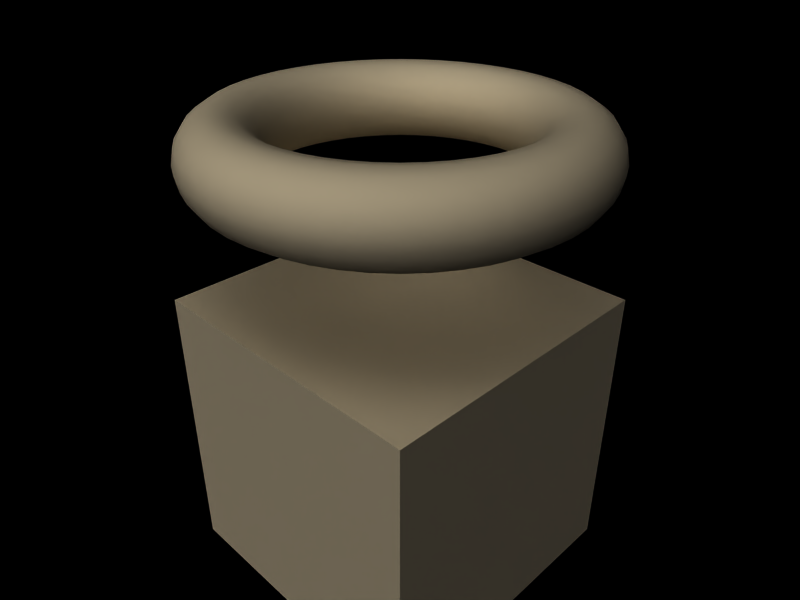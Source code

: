 # Source: matlib.blend  (saved by Blender 2.49.0; exported with 4.5.12 LTS)
import bpy
from mathutils import Matrix  # noqa: F401  (used for matrix-valued properties, if any)

bpy.ops.wm.read_factory_settings(use_empty=True)
scene = bpy.context.scene
scene.name = 'Default'

# ---- collections
col_collection_1 = bpy.data.collections.new('Collection 1'); scene.collection.children.link(col_collection_1)

# ---- materials (node trees are filled in below, after node groups)
mat_128 = bpy.data.materials.new('128')
mat_128.alpha_threshold = 0.0
mat_128.diffuse_color = (1.0, 0.9182, 0.7555, 1.0)
mat_128.roughness = 0.5
mat_128.specular_intensity = 0.2
mat_128.line_color = (0.0, 0.0, 0.0, 1.0)

# ---- material node trees

# ---- world
world_world = bpy.data.worlds.new('World'); scene.world = world_world
world_world.color = (0.0, 0.0, 0.0)
world_world.use_sun_shadow = False
world_world.sun_shadow_jitter_overblur = 0.0
world_world.cycles.sampling_method = 'MANUAL'
world_world.cycles.sample_map_resolution = 256

# ---- cameras
cam_camera = bpy.data.cameras.new('Camera')
cam_camera.passepartout_alpha = 0.2
cam_camera.clip_end = 100.0
cam_camera.lens = 35.0
cam_camera.show_safe_areas = True
cam_camera.dof.focus_distance = 0.0
cam_camera.dof.aperture_fstop = 128.0

# ---- lights
light_lamp_003 = bpy.data.lights.new('Lamp.003', 'SUN')
light_lamp_003.transmission_factor = 0.0
light_lamp_003.angle = 1.571
light_lamp_003.energy = 1.5
light_lamp_003.shadow_buffer_clip_start = 0.5
light_lamp_003.shadow_soft_size = 1.0
light_lamp_003.shadow_cascade_max_distance = 1000.0
light_lamp_003.cycles.use_multiple_importance_sampling = False
light_lamp_001 = bpy.data.lights.new('Lamp.001', 'SUN')
light_lamp_001.transmission_factor = 0.0
light_lamp_001.angle = 1.571
light_lamp_001.energy = 0.1
light_lamp_001.shadow_buffer_clip_start = 0.5
light_lamp_001.shadow_soft_size = 1.0
light_lamp_001.shadow_cascade_max_distance = 1000.0
light_lamp_001.cycles.use_multiple_importance_sampling = False
light_lamp = bpy.data.lights.new('Lamp', 'SUN')
light_lamp.transmission_factor = 0.0
light_lamp.angle = 1.571
light_lamp.energy = 0.5
light_lamp.shadow_buffer_clip_start = 0.5
light_lamp.shadow_soft_size = 1.0
light_lamp.shadow_cascade_max_distance = 1000.0
light_lamp.cycles.use_multiple_importance_sampling = False

# ---- meshes
me_cube = bpy.data.meshes.new('Cube')
me_cube.from_pydata([(1.0, 1.0, -1.0), (1.0, -1.0, -1.0), (-1.0, -1.0, -1.0), (-1.0, 1.0, -1.0), (1.0, 1.0, 1.0), (1.0, -1.0, 1.0), (-1.0, -1.0, 1.0), (-1.0, 1.0, 1.0), (1.25, 0.0, 2.0), (1.231, 0.0, 2.096), (1.177, 0.0, 2.177), (1.096, 0.0, 2.231), (1.0, 0.0, 2.25), (0.9043, 0.0, 2.231), (0.8232, 0.0, 2.177), (0.769, 0.0, 2.096), (0.75, 0.0, 2.0), (0.769, 0.0, 1.904), (0.8232, 0.0, 1.823), (0.9043, 0.0, 1.769), (1.0, 0.0, 1.75), (1.096, 0.0, 1.769), (1.177, 0.0, 1.823), (1.231, 0.0, 1.904), (1.239, 0.1632, 2.0), (1.22, 0.1607, 2.096), (1.167, 0.1536, 2.177), (1.086, 0.143, 2.231), (0.9914, 0.1305, 2.25), (0.8966, 0.118, 2.231), (0.8162, 0.1075, 2.177), (0.7625, 0.1004, 2.096), (0.7436, 0.09789, 2.0), (0.7625, 0.1004, 1.904), (0.8162, 0.1075, 1.823), (0.8966, 0.118, 1.769), (0.9914, 0.1305, 1.75), (1.086, 0.143, 1.769), (1.167, 0.1536, 1.823), (1.22, 0.1607, 1.904), (1.207, 0.3235, 2.0), (1.189, 0.3186, 2.096), (1.137, 0.3046, 2.177), (1.058, 0.2836, 2.231), (0.9659, 0.2588, 2.25), (0.8735, 0.2341, 2.231), (0.7952, 0.2131, 2.177), (0.7428, 0.199, 2.096), (0.7244, 0.1941, 2.0), (0.7428, 0.199, 1.904), (0.7952, 0.2131, 1.823), (0.8735, 0.2341, 1.769), (0.9659, 0.2588, 1.75), (1.058, 0.2836, 1.769), (1.137, 0.3046, 1.823), (1.189, 0.3186, 1.904), (1.155, 0.4784, 2.0), (1.137, 0.4711, 2.096), (1.087, 0.4503, 2.177), (1.012, 0.4193, 2.231), (0.9239, 0.3827, 2.25), (0.8355, 0.3461, 2.231), (0.7606, 0.315, 2.177), (0.7105, 0.2943, 2.096), (0.6929, 0.287, 2.0), (0.7105, 0.2943, 1.904), (0.7606, 0.315, 1.823), (0.8355, 0.3461, 1.769), (0.9239, 0.3827, 1.75), (1.012, 0.4193, 1.769), (1.087, 0.4503, 1.823), (1.137, 0.4711, 1.904), (1.083, 0.625, 2.0), (1.066, 0.6155, 2.096), (1.019, 0.5884, 2.177), (0.9489, 0.5478, 2.231), (0.866, 0.5, 2.25), (0.7832, 0.4522, 2.231), (0.7129, 0.4116, 2.177), (0.666, 0.3845, 2.096), (0.6495, 0.375, 2.0), (0.666, 0.3845, 1.904), (0.7129, 0.4116, 1.823), (0.7832, 0.4522, 1.769), (0.866, 0.5, 1.75), (0.9489, 0.5478, 1.769), (1.019, 0.5884, 1.823), (1.066, 0.6155, 1.904), (0.9917, 0.761, 2.0), (0.9766, 0.7494, 2.096), (0.9336, 0.7164, 2.177), (0.8693, 0.667, 2.231), (0.7934, 0.6088, 2.25), (0.7175, 0.5505, 2.231), (0.6531, 0.5011, 2.177), (0.6101, 0.4682, 2.096), (0.595, 0.4566, 2.0), (0.6101, 0.4682, 1.904), (0.6531, 0.5011, 1.823), (0.7175, 0.5505, 1.769), (0.7934, 0.6088, 1.75), (0.8693, 0.667, 1.769), (0.9336, 0.7164, 1.823), (0.9766, 0.7494, 1.904), (0.8839, 0.8839, 2.0), (0.8704, 0.8704, 2.096), (0.8321, 0.8321, 2.177), (0.7748, 0.7748, 2.231), (0.7071, 0.7071, 2.25), (0.6395, 0.6395, 2.231), (0.5821, 0.5821, 2.177), (0.5438, 0.5438, 2.096), (0.5303, 0.5303, 2.0), (0.5438, 0.5438, 1.904), (0.5821, 0.5821, 1.823), (0.6395, 0.6395, 1.769), (0.7071, 0.7071, 1.75), (0.7748, 0.7748, 1.769), (0.8321, 0.8321, 1.823), (0.8704, 0.8704, 1.904), (0.761, 0.9917, 2.0), (0.7494, 0.9766, 2.096), (0.7164, 0.9336, 2.177), (0.667, 0.8693, 2.231), (0.6088, 0.7934, 2.25), (0.5505, 0.7175, 2.231), (0.5011, 0.6531, 2.177), (0.4682, 0.6101, 2.096), (0.4566, 0.595, 2.0), (0.4682, 0.6101, 1.904), (0.5011, 0.6531, 1.823), (0.5505, 0.7175, 1.769), (0.6088, 0.7934, 1.75), (0.667, 0.8693, 1.769), (0.7164, 0.9336, 1.823), (0.7494, 0.9766, 1.904), (0.625, 1.083, 2.0), (0.6155, 1.066, 2.096), (0.5884, 1.019, 2.177), (0.5478, 0.9489, 2.231), (0.5, 0.866, 2.25), (0.4522, 0.7832, 2.231), (0.4116, 0.7129, 2.177), (0.3845, 0.666, 2.096), (0.375, 0.6495, 2.0), (0.3845, 0.666, 1.904), (0.4116, 0.7129, 1.823), (0.4522, 0.7832, 1.769), (0.5, 0.866, 1.75), (0.5478, 0.9489, 1.769), (0.5884, 1.019, 1.823), (0.6155, 1.066, 1.904), (0.4784, 1.155, 2.0), (0.4711, 1.137, 2.096), (0.4503, 1.087, 2.177), (0.4193, 1.012, 2.231), (0.3827, 0.9239, 2.25), (0.3461, 0.8355, 2.231), (0.315, 0.7606, 2.177), (0.2943, 0.7105, 2.096), (0.287, 0.6929, 2.0), (0.2943, 0.7105, 1.904), (0.315, 0.7606, 1.823), (0.3461, 0.8355, 1.769), (0.3827, 0.9239, 1.75), (0.4193, 1.012, 1.769), (0.4503, 1.087, 1.823), (0.4711, 1.137, 1.904), (0.3235, 1.207, 2.0), (0.3186, 1.189, 2.096), (0.3046, 1.137, 2.177), (0.2836, 1.058, 2.231), (0.2588, 0.9659, 2.25), (0.2341, 0.8735, 2.231), (0.2131, 0.7952, 2.177), (0.199, 0.7428, 2.096), (0.1941, 0.7244, 2.0), (0.199, 0.7428, 1.904), (0.2131, 0.7952, 1.823), (0.2341, 0.8735, 1.769), (0.2588, 0.9659, 1.75), (0.2836, 1.058, 1.769), (0.3046, 1.137, 1.823), (0.3186, 1.189, 1.904), (0.1632, 1.239, 2.0), (0.1607, 1.22, 2.096), (0.1536, 1.167, 2.177), (0.143, 1.086, 2.231), (0.1305, 0.9914, 2.25), (0.118, 0.8966, 2.231), (0.1075, 0.8162, 2.177), (0.1004, 0.7625, 2.096), (0.09789, 0.7436, 2.0), (0.1004, 0.7625, 1.904), (0.1075, 0.8162, 1.823), (0.118, 0.8966, 1.769), (0.1305, 0.9914, 1.75), (0.143, 1.086, 1.769), (0.1536, 1.167, 1.823), (0.1607, 1.22, 1.904), (-5.464e-08, 1.25, 2.0), (-5.381e-08, 1.231, 2.096), (-5.144e-08, 1.177, 2.177), (-4.789e-08, 1.096, 2.231), (-4.371e-08, 1.0, 2.25), (-3.953e-08, 0.9043, 2.231), (-3.598e-08, 0.8232, 2.177), (-3.362e-08, 0.769, 2.096), (-3.278e-08, 0.75, 2.0), (-3.362e-08, 0.769, 1.904), (-3.598e-08, 0.8232, 1.823), (-3.953e-08, 0.9043, 1.769), (-4.371e-08, 1.0, 1.75), (-4.789e-08, 1.096, 1.769), (-5.144e-08, 1.177, 1.823), (-5.381e-08, 1.231, 1.904), (-0.1632, 1.239, 2.0), (-0.1607, 1.22, 2.096), (-0.1536, 1.167, 2.177), (-0.143, 1.086, 2.231), (-0.1305, 0.9914, 2.25), (-0.118, 0.8966, 2.231), (-0.1075, 0.8162, 2.177), (-0.1004, 0.7625, 2.096), (-0.09789, 0.7436, 2.0), (-0.1004, 0.7625, 1.904), (-0.1075, 0.8162, 1.823), (-0.118, 0.8966, 1.769), (-0.1305, 0.9914, 1.75), (-0.143, 1.086, 1.769), (-0.1536, 1.167, 1.823), (-0.1607, 1.22, 1.904), (-0.3235, 1.207, 2.0), (-0.3186, 1.189, 2.096), (-0.3046, 1.137, 2.177), (-0.2836, 1.058, 2.231), (-0.2588, 0.9659, 2.25), (-0.2341, 0.8735, 2.231), (-0.2131, 0.7952, 2.177), (-0.199, 0.7428, 2.096), (-0.1941, 0.7244, 2.0), (-0.199, 0.7428, 1.904), (-0.2131, 0.7952, 1.823), (-0.2341, 0.8735, 1.769), (-0.2588, 0.9659, 1.75), (-0.2836, 1.058, 1.769), (-0.3046, 1.137, 1.823), (-0.3186, 1.189, 1.904), (-0.4784, 1.155, 2.0), (-0.4711, 1.137, 2.096), (-0.4503, 1.087, 2.177), (-0.4193, 1.012, 2.231), (-0.3827, 0.9239, 2.25), (-0.3461, 0.8355, 2.231), (-0.315, 0.7606, 2.177), (-0.2943, 0.7105, 2.096), (-0.287, 0.6929, 2.0), (-0.2943, 0.7105, 1.904), (-0.315, 0.7606, 1.823), (-0.3461, 0.8355, 1.769), (-0.3827, 0.9239, 1.75), (-0.4193, 1.012, 1.769), (-0.4503, 1.087, 1.823), (-0.4711, 1.137, 1.904), (-0.625, 1.083, 2.0), (-0.6155, 1.066, 2.096), (-0.5884, 1.019, 2.177), (-0.5478, 0.9489, 2.231), (-0.5, 0.866, 2.25), (-0.4522, 0.7832, 2.231), (-0.4116, 0.7129, 2.177), (-0.3845, 0.666, 2.096), (-0.375, 0.6495, 2.0), (-0.3845, 0.666, 1.904), (-0.4116, 0.7129, 1.823), (-0.4522, 0.7832, 1.769), (-0.5, 0.866, 1.75), (-0.5478, 0.9489, 1.769), (-0.5884, 1.019, 1.823), (-0.6155, 1.066, 1.904), (-0.761, 0.9917, 2.0), (-0.7494, 0.9766, 2.096), (-0.7164, 0.9336, 2.177), (-0.667, 0.8693, 2.231), (-0.6088, 0.7934, 2.25), (-0.5505, 0.7175, 2.231), (-0.5011, 0.6531, 2.177), (-0.4682, 0.6101, 2.096), (-0.4566, 0.595, 2.0), (-0.4682, 0.6101, 1.904), (-0.5011, 0.6531, 1.823), (-0.5505, 0.7175, 1.769), (-0.6088, 0.7934, 1.75), (-0.667, 0.8693, 1.769), (-0.7164, 0.9336, 1.823), (-0.7494, 0.9766, 1.904), (-0.8839, 0.8839, 2.0), (-0.8704, 0.8704, 2.096), (-0.8321, 0.8321, 2.177), (-0.7748, 0.7748, 2.231), (-0.7071, 0.7071, 2.25), (-0.6395, 0.6395, 2.231), (-0.5821, 0.5821, 2.177), (-0.5438, 0.5438, 2.096), (-0.5303, 0.5303, 2.0), (-0.5438, 0.5438, 1.904), (-0.5821, 0.5821, 1.823), (-0.6395, 0.6395, 1.769), (-0.7071, 0.7071, 1.75), (-0.7748, 0.7748, 1.769), (-0.8321, 0.8321, 1.823), (-0.8704, 0.8704, 1.904), (-0.9917, 0.761, 2.0), (-0.9766, 0.7494, 2.096), (-0.9336, 0.7164, 2.177), (-0.8693, 0.667, 2.231), (-0.7934, 0.6088, 2.25), (-0.7175, 0.5505, 2.231), (-0.6531, 0.5011, 2.177), (-0.6101, 0.4682, 2.096), (-0.595, 0.4566, 2.0), (-0.6101, 0.4682, 1.904), (-0.6531, 0.5011, 1.823), (-0.7175, 0.5505, 1.769), (-0.7934, 0.6088, 1.75), (-0.8693, 0.667, 1.769), (-0.9336, 0.7164, 1.823), (-0.9766, 0.7494, 1.904), (-1.083, 0.625, 2.0), (-1.066, 0.6155, 2.096), (-1.019, 0.5884, 2.177), (-0.9489, 0.5478, 2.231), (-0.866, 0.5, 2.25), (-0.7832, 0.4522, 2.231), (-0.7129, 0.4116, 2.177), (-0.666, 0.3845, 2.096), (-0.6495, 0.375, 2.0), (-0.666, 0.3845, 1.904), (-0.7129, 0.4116, 1.823), (-0.7832, 0.4522, 1.769), (-0.866, 0.5, 1.75), (-0.9489, 0.5478, 1.769), (-1.019, 0.5884, 1.823), (-1.066, 0.6155, 1.904), (-1.155, 0.4784, 2.0), (-1.137, 0.4711, 2.096), (-1.087, 0.4503, 2.177), (-1.012, 0.4193, 2.231), (-0.9239, 0.3827, 2.25), (-0.8355, 0.3461, 2.231), (-0.7606, 0.315, 2.177), (-0.7105, 0.2943, 2.096), (-0.6929, 0.287, 2.0), (-0.7105, 0.2943, 1.904), (-0.7606, 0.315, 1.823), (-0.8355, 0.3461, 1.769), (-0.9239, 0.3827, 1.75), (-1.012, 0.4193, 1.769), (-1.087, 0.4503, 1.823), (-1.137, 0.4711, 1.904), (-1.207, 0.3235, 2.0), (-1.189, 0.3186, 2.096), (-1.137, 0.3046, 2.177), (-1.058, 0.2836, 2.231), (-0.9659, 0.2588, 2.25), (-0.8735, 0.2341, 2.231), (-0.7952, 0.2131, 2.177), (-0.7428, 0.199, 2.096), (-0.7244, 0.1941, 2.0), (-0.7428, 0.199, 1.904), (-0.7952, 0.2131, 1.823), (-0.8735, 0.2341, 1.769), (-0.9659, 0.2588, 1.75), (-1.058, 0.2836, 1.769), (-1.137, 0.3046, 1.823), (-1.189, 0.3186, 1.904), (-1.239, 0.1632, 2.0), (-1.22, 0.1607, 2.096), (-1.167, 0.1536, 2.177), (-1.086, 0.143, 2.231), (-0.9914, 0.1305, 2.25), (-0.8966, 0.118, 2.231), (-0.8162, 0.1075, 2.177), (-0.7625, 0.1004, 2.096), (-0.7436, 0.09789, 2.0), (-0.7625, 0.1004, 1.904), (-0.8162, 0.1075, 1.823), (-0.8966, 0.118, 1.769), (-0.9914, 0.1305, 1.75), (-1.086, 0.143, 1.769), (-1.167, 0.1536, 1.823), (-1.22, 0.1607, 1.904), (-1.25, -1.093e-07, 2.0), (-1.231, -1.076e-07, 2.096), (-1.177, -1.029e-07, 2.177), (-1.096, -9.579e-08, 2.231), (-1.0, -8.742e-08, 2.25), (-0.9043, -7.906e-08, 2.231), (-0.8232, -7.197e-08, 2.177), (-0.769, -6.723e-08, 2.096), (-0.75, -6.557e-08, 2.0), (-0.769, -6.723e-08, 1.904), (-0.8232, -7.197e-08, 1.823), (-0.9043, -7.906e-08, 1.769), (-1.0, -8.742e-08, 1.75), (-1.096, -9.579e-08, 1.769), (-1.177, -1.029e-07, 1.823), (-1.231, -1.076e-07, 1.904), (-1.239, -0.1632, 2.0), (-1.22, -0.1607, 2.096), (-1.167, -0.1536, 2.177), (-1.086, -0.143, 2.231), (-0.9914, -0.1305, 2.25), (-0.8966, -0.118, 2.231), (-0.8162, -0.1075, 2.177), (-0.7625, -0.1004, 2.096), (-0.7436, -0.09789, 2.0), (-0.7625, -0.1004, 1.904), (-0.8162, -0.1075, 1.823), (-0.8966, -0.118, 1.769), (-0.9914, -0.1305, 1.75), (-1.086, -0.143, 1.769), (-1.167, -0.1536, 1.823), (-1.22, -0.1607, 1.904), (-1.207, -0.3235, 2.0), (-1.189, -0.3186, 2.096), (-1.137, -0.3046, 2.177), (-1.058, -0.2836, 2.231), (-0.9659, -0.2588, 2.25), (-0.8735, -0.2341, 2.231), (-0.7952, -0.2131, 2.177), (-0.7428, -0.199, 2.096), (-0.7244, -0.1941, 2.0), (-0.7428, -0.199, 1.904), (-0.7952, -0.2131, 1.823), (-0.8735, -0.2341, 1.769), (-0.9659, -0.2588, 1.75), (-1.058, -0.2836, 1.769), (-1.137, -0.3046, 1.823), (-1.189, -0.3186, 1.904), (-1.155, -0.4784, 2.0), (-1.137, -0.4711, 2.096), (-1.087, -0.4503, 2.177), (-1.012, -0.4193, 2.231), (-0.9239, -0.3827, 2.25), (-0.8355, -0.3461, 2.231), (-0.7606, -0.315, 2.177), (-0.7105, -0.2943, 2.096), (-0.6929, -0.287, 2.0), (-0.7105, -0.2943, 1.904), (-0.7606, -0.315, 1.823), (-0.8355, -0.3461, 1.769), (-0.9239, -0.3827, 1.75), (-1.012, -0.4193, 1.769), (-1.087, -0.4503, 1.823), (-1.137, -0.4711, 1.904), (-1.083, -0.625, 2.0), (-1.066, -0.6155, 2.096), (-1.019, -0.5884, 2.177), (-0.9489, -0.5478, 2.231), (-0.866, -0.5, 2.25), (-0.7832, -0.4522, 2.231), (-0.7129, -0.4116, 2.177), (-0.666, -0.3845, 2.096), (-0.6495, -0.375, 2.0), (-0.666, -0.3845, 1.904), (-0.7129, -0.4116, 1.823), (-0.7832, -0.4522, 1.769), (-0.866, -0.5, 1.75), (-0.9489, -0.5478, 1.769), (-1.019, -0.5884, 1.823), (-1.066, -0.6155, 1.904), (-0.9917, -0.761, 2.0), (-0.9766, -0.7494, 2.096), (-0.9336, -0.7164, 2.177), (-0.8693, -0.667, 2.231), (-0.7934, -0.6088, 2.25), (-0.7175, -0.5505, 2.231), (-0.6531, -0.5011, 2.177), (-0.6101, -0.4682, 2.096), (-0.595, -0.4566, 2.0), (-0.6101, -0.4682, 1.904), (-0.6531, -0.5011, 1.823), (-0.7175, -0.5505, 1.769), (-0.7934, -0.6088, 1.75), (-0.8693, -0.667, 1.769), (-0.9336, -0.7164, 1.823), (-0.9766, -0.7494, 1.904), (-0.8839, -0.8839, 2.0), (-0.8704, -0.8704, 2.096), (-0.8321, -0.8321, 2.177), (-0.7748, -0.7748, 2.231), (-0.7071, -0.7071, 2.25), (-0.6395, -0.6395, 2.231), (-0.5821, -0.5821, 2.177), (-0.5438, -0.5438, 2.096), (-0.5303, -0.5303, 2.0), (-0.5438, -0.5438, 1.904), (-0.5821, -0.5821, 1.823), (-0.6395, -0.6395, 1.769), (-0.7071, -0.7071, 1.75), (-0.7748, -0.7748, 1.769), (-0.8321, -0.8321, 1.823), (-0.8704, -0.8704, 1.904), (-0.761, -0.9917, 2.0), (-0.7494, -0.9766, 2.096), (-0.7164, -0.9336, 2.177), (-0.667, -0.8693, 2.231), (-0.6088, -0.7934, 2.25), (-0.5505, -0.7175, 2.231), (-0.5011, -0.6531, 2.177), (-0.4682, -0.6101, 2.096), (-0.4566, -0.595, 2.0), (-0.4682, -0.6101, 1.904), (-0.5011, -0.6531, 1.823), (-0.5505, -0.7175, 1.769), (-0.6088, -0.7934, 1.75), (-0.667, -0.8693, 1.769), (-0.7164, -0.9336, 1.823), (-0.7494, -0.9766, 1.904), (-0.625, -1.083, 2.0), (-0.6155, -1.066, 2.096), (-0.5884, -1.019, 2.177), (-0.5478, -0.9489, 2.231), (-0.5, -0.866, 2.25), (-0.4522, -0.7832, 2.231), (-0.4116, -0.7129, 2.177), (-0.3845, -0.666, 2.096), (-0.375, -0.6495, 2.0), (-0.3845, -0.666, 1.904), (-0.4116, -0.7129, 1.823), (-0.4522, -0.7832, 1.769), (-0.5, -0.866, 1.75), (-0.5478, -0.9489, 1.769), (-0.5884, -1.019, 1.823), (-0.6155, -1.066, 1.904), (-0.4784, -1.155, 2.0), (-0.4711, -1.137, 2.096), (-0.4503, -1.087, 2.177), (-0.4193, -1.012, 2.231), (-0.3827, -0.9239, 2.25), (-0.3461, -0.8355, 2.231), (-0.315, -0.7606, 2.177), (-0.2943, -0.7105, 2.096), (-0.287, -0.6929, 2.0), (-0.2943, -0.7105, 1.904), (-0.315, -0.7606, 1.823), (-0.3461, -0.8355, 1.769), (-0.3827, -0.9239, 1.75), (-0.4193, -1.012, 1.769), (-0.4503, -1.087, 1.823), (-0.4711, -1.137, 1.904), (-0.3235, -1.207, 2.0), (-0.3186, -1.189, 2.096), (-0.3046, -1.137, 2.177), (-0.2836, -1.058, 2.231), (-0.2588, -0.9659, 2.25), (-0.2341, -0.8735, 2.231), (-0.2131, -0.7952, 2.177), (-0.199, -0.7428, 2.096), (-0.1941, -0.7244, 2.0), (-0.199, -0.7428, 1.904), (-0.2131, -0.7952, 1.823), (-0.2341, -0.8735, 1.769), (-0.2588, -0.9659, 1.75), (-0.2836, -1.058, 1.769), (-0.3046, -1.137, 1.823), (-0.3186, -1.189, 1.904), (-0.1632, -1.239, 2.0), (-0.1607, -1.22, 2.096), (-0.1536, -1.167, 2.177), (-0.143, -1.086, 2.231), (-0.1305, -0.9914, 2.25), (-0.118, -0.8966, 2.231), (-0.1075, -0.8162, 2.177), (-0.1004, -0.7625, 2.096), (-0.09789, -0.7436, 2.0), (-0.1004, -0.7625, 1.904), (-0.1075, -0.8162, 1.823), (-0.118, -0.8966, 1.769), (-0.1305, -0.9914, 1.75), (-0.143, -1.086, 1.769), (-0.1536, -1.167, 1.823), (-0.1607, -1.22, 1.904), (1.491e-08, -1.25, 2.0), (1.468e-08, -1.231, 2.096), (1.403e-08, -1.177, 2.177), (1.307e-08, -1.096, 2.231), (1.192e-08, -1.0, 2.25), (1.078e-08, -0.9043, 2.231), (9.817e-09, -0.8232, 2.177), (9.171e-09, -0.769, 2.096), (8.944e-09, -0.75, 2.0), (9.171e-09, -0.769, 1.904), (9.817e-09, -0.8232, 1.823), (1.078e-08, -0.9043, 1.769), (1.192e-08, -1.0, 1.75), (1.307e-08, -1.096, 1.769), (1.403e-08, -1.177, 1.823), (1.468e-08, -1.231, 1.904), (0.1632, -1.239, 2.0), (0.1607, -1.22, 2.096), (0.1536, -1.167, 2.177), (0.143, -1.086, 2.231), (0.1305, -0.9914, 2.25), (0.118, -0.8966, 2.231), (0.1075, -0.8162, 2.177), (0.1004, -0.7625, 2.096), (0.09789, -0.7436, 2.0), (0.1004, -0.7625, 1.904), (0.1075, -0.8162, 1.823), (0.118, -0.8966, 1.769), (0.1305, -0.9914, 1.75), (0.143, -1.086, 1.769), (0.1536, -1.167, 1.823), (0.1607, -1.22, 1.904), (0.3235, -1.207, 2.0), (0.3186, -1.189, 2.096), (0.3046, -1.137, 2.177), (0.2836, -1.058, 2.231), (0.2588, -0.9659, 2.25), (0.2341, -0.8735, 2.231), (0.2131, -0.7952, 2.177), (0.199, -0.7428, 2.096), (0.1941, -0.7244, 2.0), (0.199, -0.7428, 1.904), (0.2131, -0.7952, 1.823), (0.2341, -0.8735, 1.769), (0.2588, -0.9659, 1.75), (0.2836, -1.058, 1.769), (0.3046, -1.137, 1.823), (0.3186, -1.189, 1.904), (0.4784, -1.155, 2.0), (0.4711, -1.137, 2.096), (0.4503, -1.087, 2.177), (0.4193, -1.012, 2.231), (0.3827, -0.9239, 2.25), (0.3461, -0.8355, 2.231), (0.315, -0.7606, 2.177), (0.2943, -0.7105, 2.096), (0.287, -0.6929, 2.0), (0.2943, -0.7105, 1.904), (0.315, -0.7606, 1.823), (0.3461, -0.8355, 1.769), (0.3827, -0.9239, 1.75), (0.4193, -1.012, 1.769), (0.4503, -1.087, 1.823), (0.4711, -1.137, 1.904), (0.625, -1.083, 2.0), (0.6155, -1.066, 2.096), (0.5884, -1.019, 2.177), (0.5478, -0.9489, 2.231), (0.5, -0.866, 2.25), (0.4522, -0.7832, 2.231), (0.4116, -0.7129, 2.177), (0.3845, -0.666, 2.096), (0.375, -0.6495, 2.0), (0.3845, -0.666, 1.904), (0.4116, -0.7129, 1.823), (0.4522, -0.7832, 1.769), (0.5, -0.866, 1.75), (0.5478, -0.9489, 1.769), (0.5884, -1.019, 1.823), (0.6155, -1.066, 1.904), (0.761, -0.9917, 2.0), (0.7494, -0.9766, 2.096), (0.7164, -0.9336, 2.177), (0.667, -0.8693, 2.231), (0.6088, -0.7934, 2.25), (0.5505, -0.7175, 2.231), (0.5011, -0.6531, 2.177), (0.4682, -0.6101, 2.096), (0.4566, -0.595, 2.0), (0.4682, -0.6101, 1.904), (0.5011, -0.6531, 1.823), (0.5505, -0.7175, 1.769), (0.6088, -0.7934, 1.75), (0.667, -0.8693, 1.769), (0.7164, -0.9336, 1.823), (0.7494, -0.9766, 1.904), (0.8839, -0.8839, 2.0), (0.8704, -0.8704, 2.096), (0.8321, -0.8321, 2.177), (0.7748, -0.7748, 2.231), (0.7071, -0.7071, 2.25), (0.6395, -0.6395, 2.231), (0.5821, -0.5821, 2.177), (0.5438, -0.5438, 2.096), (0.5303, -0.5303, 2.0), (0.5438, -0.5438, 1.904), (0.5821, -0.5821, 1.823), (0.6395, -0.6395, 1.769), (0.7071, -0.7071, 1.75), (0.7748, -0.7748, 1.769), (0.8321, -0.8321, 1.823), (0.8704, -0.8704, 1.904), (0.9917, -0.761, 2.0), (0.9766, -0.7494, 2.096), (0.9336, -0.7164, 2.177), (0.8693, -0.667, 2.231), (0.7934, -0.6088, 2.25), (0.7175, -0.5505, 2.231), (0.6531, -0.5011, 2.177), (0.6101, -0.4682, 2.096), (0.595, -0.4566, 2.0), (0.6101, -0.4682, 1.904), (0.6531, -0.5011, 1.823), (0.7175, -0.5505, 1.769), (0.7934, -0.6088, 1.75), (0.8693, -0.667, 1.769), (0.9336, -0.7164, 1.823), (0.9766, -0.7494, 1.904), (1.083, -0.625, 2.0), (1.066, -0.6155, 2.096), (1.019, -0.5884, 2.177), (0.9489, -0.5478, 2.231), (0.866, -0.5, 2.25), (0.7832, -0.4522, 2.231), (0.7129, -0.4116, 2.177), (0.666, -0.3845, 2.096), (0.6495, -0.375, 2.0), (0.666, -0.3845, 1.904), (0.7129, -0.4116, 1.823), (0.7832, -0.4522, 1.769), (0.866, -0.5, 1.75), (0.9489, -0.5478, 1.769), (1.019, -0.5884, 1.823), (1.066, -0.6155, 1.904), (1.155, -0.4784, 2.0), (1.137, -0.4711, 2.096), (1.087, -0.4503, 2.177), (1.012, -0.4193, 2.231), (0.9239, -0.3827, 2.25), (0.8355, -0.3461, 2.231), (0.7606, -0.315, 2.177), (0.7105, -0.2943, 2.096), (0.6929, -0.287, 2.0), (0.7105, -0.2943, 1.904), (0.7606, -0.315, 1.823), (0.8355, -0.3461, 1.769), (0.9239, -0.3827, 1.75), (1.012, -0.4193, 1.769), (1.087, -0.4503, 1.823), (1.137, -0.4711, 1.904), (1.207, -0.3235, 2.0), (1.189, -0.3186, 2.096), (1.137, -0.3046, 2.177), (1.058, -0.2836, 2.231), (0.9659, -0.2588, 2.25), (0.8735, -0.2341, 2.231), (0.7952, -0.2131, 2.177), (0.7428, -0.199, 2.096), (0.7244, -0.1941, 2.0), (0.7428, -0.199, 1.904), (0.7952, -0.2131, 1.823), (0.8735, -0.2341, 1.769), (0.9659, -0.2588, 1.75), (1.058, -0.2836, 1.769), (1.137, -0.3046, 1.823), (1.189, -0.3186, 1.904), (1.239, -0.1632, 2.0), (1.22, -0.1607, 2.096), (1.167, -0.1536, 2.177), (1.086, -0.143, 2.231), (0.9914, -0.1305, 2.25), (0.8966, -0.118, 2.231), (0.8162, -0.1075, 2.177), (0.7625, -0.1004, 2.096), (0.7436, -0.09789, 2.0), (0.7625, -0.1004, 1.904), (0.8162, -0.1075, 1.823), (0.8966, -0.118, 1.769), (0.9914, -0.1305, 1.75), (1.086, -0.143, 1.769), (1.167, -0.1536, 1.823), (1.22, -0.1607, 1.904)], [], [(0, 1, 2, 3), (4, 7, 6, 5), (0, 4, 5, 1), (1, 5, 6, 2), (2, 6, 7, 3), (4, 0, 3, 7), (24, 25, 9, 8), (25, 26, 10, 9), (26, 27, 11, 10), (27, 28, 12, 11), (28, 29, 13, 12), (29, 30, 14, 13), (30, 31, 15, 14), (31, 32, 16, 15), (32, 33, 17, 16), (33, 34, 18, 17), (34, 35, 19, 18), (35, 36, 20, 19), (36, 37, 21, 20), (37, 38, 22, 21), (38, 39, 23, 22), (39, 24, 8, 23), (40, 41, 25, 24), (41, 42, 26, 25), (42, 43, 27, 26), (43, 44, 28, 27), (44, 45, 29, 28), (45, 46, 30, 29), (46, 47, 31, 30), (47, 48, 32, 31), (48, 49, 33, 32), (49, 50, 34, 33), (50, 51, 35, 34), (51, 52, 36, 35), (52, 53, 37, 36), (53, 54, 38, 37), (54, 55, 39, 38), (55, 40, 24, 39), (56, 57, 41, 40), (57, 58, 42, 41), (58, 59, 43, 42), (59, 60, 44, 43), (60, 61, 45, 44), (61, 62, 46, 45), (62, 63, 47, 46), (63, 64, 48, 47), (64, 65, 49, 48), (65, 66, 50, 49), (66, 67, 51, 50), (67, 68, 52, 51), (68, 69, 53, 52), (69, 70, 54, 53), (70, 71, 55, 54), (71, 56, 40, 55), (72, 73, 57, 56), (73, 74, 58, 57), (74, 75, 59, 58), (75, 76, 60, 59), (76, 77, 61, 60), (77, 78, 62, 61), (78, 79, 63, 62), (79, 80, 64, 63), (80, 81, 65, 64), (81, 82, 66, 65), (82, 83, 67, 66), (83, 84, 68, 67), (84, 85, 69, 68), (85, 86, 70, 69), (86, 87, 71, 70), (87, 72, 56, 71), (88, 89, 73, 72), (89, 90, 74, 73), (90, 91, 75, 74), (91, 92, 76, 75), (92, 93, 77, 76), (93, 94, 78, 77), (94, 95, 79, 78), (95, 96, 80, 79), (96, 97, 81, 80), (97, 98, 82, 81), (98, 99, 83, 82), (99, 100, 84, 83), (100, 101, 85, 84), (101, 102, 86, 85), (102, 103, 87, 86), (103, 88, 72, 87), (104, 105, 89, 88), (105, 106, 90, 89), (106, 107, 91, 90), (107, 108, 92, 91), (108, 109, 93, 92), (109, 110, 94, 93), (110, 111, 95, 94), (111, 112, 96, 95), (112, 113, 97, 96), (113, 114, 98, 97), (114, 115, 99, 98), (115, 116, 100, 99), (116, 117, 101, 100), (117, 118, 102, 101), (118, 119, 103, 102), (119, 104, 88, 103), (120, 121, 105, 104), (121, 122, 106, 105), (122, 123, 107, 106), (123, 124, 108, 107), (124, 125, 109, 108), (125, 126, 110, 109), (126, 127, 111, 110), (127, 128, 112, 111), (128, 129, 113, 112), (129, 130, 114, 113), (130, 131, 115, 114), (131, 132, 116, 115), (132, 133, 117, 116), (133, 134, 118, 117), (134, 135, 119, 118), (135, 120, 104, 119), (136, 137, 121, 120), (137, 138, 122, 121), (138, 139, 123, 122), (139, 140, 124, 123), (140, 141, 125, 124), (141, 142, 126, 125), (142, 143, 127, 126), (143, 144, 128, 127), (144, 145, 129, 128), (145, 146, 130, 129), (146, 147, 131, 130), (147, 148, 132, 131), (148, 149, 133, 132), (149, 150, 134, 133), (150, 151, 135, 134), (151, 136, 120, 135), (152, 153, 137, 136), (153, 154, 138, 137), (154, 155, 139, 138), (155, 156, 140, 139), (156, 157, 141, 140), (157, 158, 142, 141), (158, 159, 143, 142), (159, 160, 144, 143), (160, 161, 145, 144), (161, 162, 146, 145), (162, 163, 147, 146), (163, 164, 148, 147), (164, 165, 149, 148), (165, 166, 150, 149), (166, 167, 151, 150), (167, 152, 136, 151), (168, 169, 153, 152), (169, 170, 154, 153), (170, 171, 155, 154), (171, 172, 156, 155), (172, 173, 157, 156), (173, 174, 158, 157), (174, 175, 159, 158), (175, 176, 160, 159), (176, 177, 161, 160), (177, 178, 162, 161), (178, 179, 163, 162), (179, 180, 164, 163), (180, 181, 165, 164), (181, 182, 166, 165), (182, 183, 167, 166), (183, 168, 152, 167), (184, 185, 169, 168), (185, 186, 170, 169), (186, 187, 171, 170), (187, 188, 172, 171), (188, 189, 173, 172), (189, 190, 174, 173), (190, 191, 175, 174), (191, 192, 176, 175), (192, 193, 177, 176), (193, 194, 178, 177), (194, 195, 179, 178), (195, 196, 180, 179), (196, 197, 181, 180), (197, 198, 182, 181), (198, 199, 183, 182), (199, 184, 168, 183), (200, 201, 185, 184), (201, 202, 186, 185), (202, 203, 187, 186), (203, 204, 188, 187), (204, 205, 189, 188), (205, 206, 190, 189), (206, 207, 191, 190), (207, 208, 192, 191), (208, 209, 193, 192), (209, 210, 194, 193), (210, 211, 195, 194), (211, 212, 196, 195), (212, 213, 197, 196), (213, 214, 198, 197), (214, 215, 199, 198), (215, 200, 184, 199), (216, 217, 201, 200), (217, 218, 202, 201), (218, 219, 203, 202), (219, 220, 204, 203), (220, 221, 205, 204), (221, 222, 206, 205), (222, 223, 207, 206), (223, 224, 208, 207), (224, 225, 209, 208), (225, 226, 210, 209), (226, 227, 211, 210), (227, 228, 212, 211), (228, 229, 213, 212), (229, 230, 214, 213), (230, 231, 215, 214), (231, 216, 200, 215), (232, 233, 217, 216), (233, 234, 218, 217), (234, 235, 219, 218), (235, 236, 220, 219), (236, 237, 221, 220), (237, 238, 222, 221), (238, 239, 223, 222), (239, 240, 224, 223), (240, 241, 225, 224), (241, 242, 226, 225), (242, 243, 227, 226), (243, 244, 228, 227), (244, 245, 229, 228), (245, 246, 230, 229), (246, 247, 231, 230), (247, 232, 216, 231), (248, 249, 233, 232), (249, 250, 234, 233), (250, 251, 235, 234), (251, 252, 236, 235), (252, 253, 237, 236), (253, 254, 238, 237), (254, 255, 239, 238), (255, 256, 240, 239), (256, 257, 241, 240), (257, 258, 242, 241), (258, 259, 243, 242), (259, 260, 244, 243), (260, 261, 245, 244), (261, 262, 246, 245), (262, 263, 247, 246), (263, 248, 232, 247), (264, 265, 249, 248), (265, 266, 250, 249), (266, 267, 251, 250), (267, 268, 252, 251), (268, 269, 253, 252), (269, 270, 254, 253), (270, 271, 255, 254), (271, 272, 256, 255), (272, 273, 257, 256), (273, 274, 258, 257), (274, 275, 259, 258), (275, 276, 260, 259), (276, 277, 261, 260), (277, 278, 262, 261), (278, 279, 263, 262), (279, 264, 248, 263), (280, 281, 265, 264), (281, 282, 266, 265), (282, 283, 267, 266), (283, 284, 268, 267), (284, 285, 269, 268), (285, 286, 270, 269), (286, 287, 271, 270), (287, 288, 272, 271), (288, 289, 273, 272), (289, 290, 274, 273), (290, 291, 275, 274), (291, 292, 276, 275), (292, 293, 277, 276), (293, 294, 278, 277), (294, 295, 279, 278), (295, 280, 264, 279), (296, 297, 281, 280), (297, 298, 282, 281), (298, 299, 283, 282), (299, 300, 284, 283), (300, 301, 285, 284), (301, 302, 286, 285), (302, 303, 287, 286), (303, 304, 288, 287), (304, 305, 289, 288), (305, 306, 290, 289), (306, 307, 291, 290), (307, 308, 292, 291), (308, 309, 293, 292), (309, 310, 294, 293), (310, 311, 295, 294), (311, 296, 280, 295), (312, 313, 297, 296), (313, 314, 298, 297), (314, 315, 299, 298), (315, 316, 300, 299), (316, 317, 301, 300), (317, 318, 302, 301), (318, 319, 303, 302), (319, 320, 304, 303), (320, 321, 305, 304), (321, 322, 306, 305), (322, 323, 307, 306), (323, 324, 308, 307), (324, 325, 309, 308), (325, 326, 310, 309), (326, 327, 311, 310), (327, 312, 296, 311), (328, 329, 313, 312), (329, 330, 314, 313), (330, 331, 315, 314), (331, 332, 316, 315), (332, 333, 317, 316), (333, 334, 318, 317), (334, 335, 319, 318), (335, 336, 320, 319), (336, 337, 321, 320), (337, 338, 322, 321), (338, 339, 323, 322), (339, 340, 324, 323), (340, 341, 325, 324), (341, 342, 326, 325), (342, 343, 327, 326), (343, 328, 312, 327), (344, 345, 329, 328), (345, 346, 330, 329), (346, 347, 331, 330), (347, 348, 332, 331), (348, 349, 333, 332), (349, 350, 334, 333), (350, 351, 335, 334), (351, 352, 336, 335), (352, 353, 337, 336), (353, 354, 338, 337), (354, 355, 339, 338), (355, 356, 340, 339), (356, 357, 341, 340), (357, 358, 342, 341), (358, 359, 343, 342), (359, 344, 328, 343), (360, 361, 345, 344), (361, 362, 346, 345), (362, 363, 347, 346), (363, 364, 348, 347), (364, 365, 349, 348), (365, 366, 350, 349), (366, 367, 351, 350), (367, 368, 352, 351), (368, 369, 353, 352), (369, 370, 354, 353), (370, 371, 355, 354), (371, 372, 356, 355), (372, 373, 357, 356), (373, 374, 358, 357), (374, 375, 359, 358), (375, 360, 344, 359), (376, 377, 361, 360), (377, 378, 362, 361), (378, 379, 363, 362), (379, 380, 364, 363), (380, 381, 365, 364), (381, 382, 366, 365), (382, 383, 367, 366), (383, 384, 368, 367), (384, 385, 369, 368), (385, 386, 370, 369), (386, 387, 371, 370), (387, 388, 372, 371), (388, 389, 373, 372), (389, 390, 374, 373), (390, 391, 375, 374), (391, 376, 360, 375), (392, 393, 377, 376), (393, 394, 378, 377), (394, 395, 379, 378), (395, 396, 380, 379), (396, 397, 381, 380), (397, 398, 382, 381), (398, 399, 383, 382), (399, 400, 384, 383), (400, 401, 385, 384), (401, 402, 386, 385), (402, 403, 387, 386), (403, 404, 388, 387), (404, 405, 389, 388), (405, 406, 390, 389), (406, 407, 391, 390), (407, 392, 376, 391), (408, 409, 393, 392), (409, 410, 394, 393), (410, 411, 395, 394), (411, 412, 396, 395), (412, 413, 397, 396), (413, 414, 398, 397), (414, 415, 399, 398), (415, 416, 400, 399), (416, 417, 401, 400), (417, 418, 402, 401), (418, 419, 403, 402), (419, 420, 404, 403), (420, 421, 405, 404), (421, 422, 406, 405), (422, 423, 407, 406), (423, 408, 392, 407), (424, 425, 409, 408), (425, 426, 410, 409), (426, 427, 411, 410), (427, 428, 412, 411), (428, 429, 413, 412), (429, 430, 414, 413), (430, 431, 415, 414), (431, 432, 416, 415), (432, 433, 417, 416), (433, 434, 418, 417), (434, 435, 419, 418), (435, 436, 420, 419), (436, 437, 421, 420), (437, 438, 422, 421), (438, 439, 423, 422), (439, 424, 408, 423), (440, 441, 425, 424), (441, 442, 426, 425), (442, 443, 427, 426), (443, 444, 428, 427), (444, 445, 429, 428), (445, 446, 430, 429), (446, 447, 431, 430), (447, 448, 432, 431), (448, 449, 433, 432), (449, 450, 434, 433), (450, 451, 435, 434), (451, 452, 436, 435), (452, 453, 437, 436), (453, 454, 438, 437), (454, 455, 439, 438), (455, 440, 424, 439), (456, 457, 441, 440), (457, 458, 442, 441), (458, 459, 443, 442), (459, 460, 444, 443), (460, 461, 445, 444), (461, 462, 446, 445), (462, 463, 447, 446), (463, 464, 448, 447), (464, 465, 449, 448), (465, 466, 450, 449), (466, 467, 451, 450), (467, 468, 452, 451), (468, 469, 453, 452), (469, 470, 454, 453), (470, 471, 455, 454), (471, 456, 440, 455), (472, 473, 457, 456), (473, 474, 458, 457), (474, 475, 459, 458), (475, 476, 460, 459), (476, 477, 461, 460), (477, 478, 462, 461), (478, 479, 463, 462), (479, 480, 464, 463), (480, 481, 465, 464), (481, 482, 466, 465), (482, 483, 467, 466), (483, 484, 468, 467), (484, 485, 469, 468), (485, 486, 470, 469), (486, 487, 471, 470), (487, 472, 456, 471), (488, 489, 473, 472), (489, 490, 474, 473), (490, 491, 475, 474), (491, 492, 476, 475), (492, 493, 477, 476), (493, 494, 478, 477), (494, 495, 479, 478), (495, 496, 480, 479), (496, 497, 481, 480), (497, 498, 482, 481), (498, 499, 483, 482), (499, 500, 484, 483), (500, 501, 485, 484), (501, 502, 486, 485), (502, 503, 487, 486), (503, 488, 472, 487), (504, 505, 489, 488), (505, 506, 490, 489), (506, 507, 491, 490), (507, 508, 492, 491), (508, 509, 493, 492), (509, 510, 494, 493), (510, 511, 495, 494), (511, 512, 496, 495), (512, 513, 497, 496), (513, 514, 498, 497), (514, 515, 499, 498), (515, 516, 500, 499), (516, 517, 501, 500), (517, 518, 502, 501), (518, 519, 503, 502), (519, 504, 488, 503), (520, 521, 505, 504), (521, 522, 506, 505), (522, 523, 507, 506), (523, 524, 508, 507), (524, 525, 509, 508), (525, 526, 510, 509), (526, 527, 511, 510), (527, 528, 512, 511), (528, 529, 513, 512), (529, 530, 514, 513), (530, 531, 515, 514), (531, 532, 516, 515), (532, 533, 517, 516), (533, 534, 518, 517), (534, 535, 519, 518), (535, 520, 504, 519), (536, 537, 521, 520), (537, 538, 522, 521), (538, 539, 523, 522), (539, 540, 524, 523), (540, 541, 525, 524), (541, 542, 526, 525), (542, 543, 527, 526), (543, 544, 528, 527), (544, 545, 529, 528), (545, 546, 530, 529), (546, 547, 531, 530), (547, 548, 532, 531), (548, 549, 533, 532), (549, 550, 534, 533), (550, 551, 535, 534), (551, 536, 520, 535), (552, 553, 537, 536), (553, 554, 538, 537), (554, 555, 539, 538), (555, 556, 540, 539), (556, 557, 541, 540), (557, 558, 542, 541), (558, 559, 543, 542), (559, 560, 544, 543), (560, 561, 545, 544), (561, 562, 546, 545), (562, 563, 547, 546), (563, 564, 548, 547), (564, 565, 549, 548), (565, 566, 550, 549), (566, 567, 551, 550), (567, 552, 536, 551), (568, 569, 553, 552), (569, 570, 554, 553), (570, 571, 555, 554), (571, 572, 556, 555), (572, 573, 557, 556), (573, 574, 558, 557), (574, 575, 559, 558), (575, 576, 560, 559), (576, 577, 561, 560), (577, 578, 562, 561), (578, 579, 563, 562), (579, 580, 564, 563), (580, 581, 565, 564), (581, 582, 566, 565), (582, 583, 567, 566), (583, 568, 552, 567), (584, 585, 569, 568), (585, 586, 570, 569), (586, 587, 571, 570), (587, 588, 572, 571), (588, 589, 573, 572), (589, 590, 574, 573), (590, 591, 575, 574), (591, 592, 576, 575), (592, 593, 577, 576), (593, 594, 578, 577), (594, 595, 579, 578), (595, 596, 580, 579), (596, 597, 581, 580), (597, 598, 582, 581), (598, 599, 583, 582), (599, 584, 568, 583), (600, 601, 585, 584), (601, 602, 586, 585), (602, 603, 587, 586), (603, 604, 588, 587), (604, 605, 589, 588), (605, 606, 590, 589), (606, 607, 591, 590), (607, 608, 592, 591), (608, 609, 593, 592), (609, 610, 594, 593), (610, 611, 595, 594), (611, 612, 596, 595), (612, 613, 597, 596), (613, 614, 598, 597), (614, 615, 599, 598), (615, 600, 584, 599), (616, 617, 601, 600), (617, 618, 602, 601), (618, 619, 603, 602), (619, 620, 604, 603), (620, 621, 605, 604), (621, 622, 606, 605), (622, 623, 607, 606), (623, 624, 608, 607), (624, 625, 609, 608), (625, 626, 610, 609), (626, 627, 611, 610), (627, 628, 612, 611), (628, 629, 613, 612), (629, 630, 614, 613), (630, 631, 615, 614), (631, 616, 600, 615), (632, 633, 617, 616), (633, 634, 618, 617), (634, 635, 619, 618), (635, 636, 620, 619), (636, 637, 621, 620), (637, 638, 622, 621), (638, 639, 623, 622), (639, 640, 624, 623), (640, 641, 625, 624), (641, 642, 626, 625), (642, 643, 627, 626), (643, 644, 628, 627), (644, 645, 629, 628), (645, 646, 630, 629), (646, 647, 631, 630), (647, 632, 616, 631), (648, 649, 633, 632), (649, 650, 634, 633), (650, 651, 635, 634), (651, 652, 636, 635), (652, 653, 637, 636), (653, 654, 638, 637), (654, 655, 639, 638), (655, 656, 640, 639), (656, 657, 641, 640), (657, 658, 642, 641), (658, 659, 643, 642), (659, 660, 644, 643), (660, 661, 645, 644), (661, 662, 646, 645), (662, 663, 647, 646), (663, 648, 632, 647), (664, 665, 649, 648), (665, 666, 650, 649), (666, 667, 651, 650), (667, 668, 652, 651), (668, 669, 653, 652), (669, 670, 654, 653), (670, 671, 655, 654), (671, 672, 656, 655), (672, 673, 657, 656), (673, 674, 658, 657), (674, 675, 659, 658), (675, 676, 660, 659), (676, 677, 661, 660), (677, 678, 662, 661), (678, 679, 663, 662), (679, 664, 648, 663), (680, 681, 665, 664), (681, 682, 666, 665), (682, 683, 667, 666), (683, 684, 668, 667), (684, 685, 669, 668), (685, 686, 670, 669), (686, 687, 671, 670), (687, 688, 672, 671), (688, 689, 673, 672), (689, 690, 674, 673), (690, 691, 675, 674), (691, 692, 676, 675), (692, 693, 677, 676), (693, 694, 678, 677), (694, 695, 679, 678), (695, 680, 664, 679), (696, 697, 681, 680), (697, 698, 682, 681), (698, 699, 683, 682), (699, 700, 684, 683), (700, 701, 685, 684), (701, 702, 686, 685), (702, 703, 687, 686), (703, 704, 688, 687), (704, 705, 689, 688), (705, 706, 690, 689), (706, 707, 691, 690), (707, 708, 692, 691), (708, 709, 693, 692), (709, 710, 694, 693), (710, 711, 695, 694), (711, 696, 680, 695), (712, 713, 697, 696), (713, 714, 698, 697), (714, 715, 699, 698), (715, 716, 700, 699), (716, 717, 701, 700), (717, 718, 702, 701), (718, 719, 703, 702), (719, 720, 704, 703), (720, 721, 705, 704), (721, 722, 706, 705), (722, 723, 707, 706), (723, 724, 708, 707), (724, 725, 709, 708), (725, 726, 710, 709), (726, 727, 711, 710), (727, 712, 696, 711), (728, 729, 713, 712), (729, 730, 714, 713), (730, 731, 715, 714), (731, 732, 716, 715), (732, 733, 717, 716), (733, 734, 718, 717), (734, 735, 719, 718), (735, 736, 720, 719), (736, 737, 721, 720), (737, 738, 722, 721), (738, 739, 723, 722), (739, 740, 724, 723), (740, 741, 725, 724), (741, 742, 726, 725), (742, 743, 727, 726), (743, 728, 712, 727), (744, 745, 729, 728), (745, 746, 730, 729), (746, 747, 731, 730), (747, 748, 732, 731), (748, 749, 733, 732), (749, 750, 734, 733), (750, 751, 735, 734), (751, 752, 736, 735), (752, 753, 737, 736), (753, 754, 738, 737), (754, 755, 739, 738), (755, 756, 740, 739), (756, 757, 741, 740), (757, 758, 742, 741), (758, 759, 743, 742), (759, 744, 728, 743), (760, 761, 745, 744), (761, 762, 746, 745), (762, 763, 747, 746), (763, 764, 748, 747), (764, 765, 749, 748), (765, 766, 750, 749), (766, 767, 751, 750), (767, 768, 752, 751), (768, 769, 753, 752), (769, 770, 754, 753), (770, 771, 755, 754), (771, 772, 756, 755), (772, 773, 757, 756), (773, 774, 758, 757), (774, 775, 759, 758), (775, 760, 744, 759), (8, 9, 761, 760), (9, 10, 762, 761), (10, 11, 763, 762), (11, 12, 764, 763), (12, 13, 765, 764), (13, 14, 766, 765), (14, 15, 767, 766), (15, 16, 768, 767), (16, 17, 769, 768), (17, 18, 770, 769), (18, 19, 771, 770), (19, 20, 772, 771), (20, 21, 773, 772), (21, 22, 774, 773), (22, 23, 775, 774), (23, 8, 760, 775)])
me_cube.polygons.foreach_set('use_smooth', [0, 0, 0, 0, 0, 0, 1, 1, 1, 1, 1, 1, 1, 1, 1, 1, 1, 1, 1, 1, 1, 1, 1, 1, 1, 1, 1, 1, 1, 1, 1, 1, 1, 1, 1, 1, 1, 1, 1, 1, 1, 1, 1, 1, 1, 1, 1, 1, 1, 1, 1, 1, 1, 1, 1, 1, 1, 1, 1, 1, 1, 1, 1, 1, 1, 1, 1, 1, 1, 1, 1, 1, 1, 1, 1, 1, 1, 1, 1, 1, 1, 1, 1, 1, 1, 1, 1, 1, 1, 1, 1, 1, 1, 1, 1, 1, 1, 1, 1, 1, 1, 1, 1, 1, 1, 1, 1, 1, 1, 1, 1, 1, 1, 1, 1, 1, 1, 1, 1, 1, 1, 1, 1, 1, 1, 1, 1, 1, 1, 1, 1, 1, 1, 1, 1, 1, 1, 1, 1, 1, 1, 1, 1, 1, 1, 1, 1, 1, 1, 1, 1, 1, 1, 1, 1, 1, 1, 1, 1, 1, 1, 1, 1, 1, 1, 1, 1, 1, 1, 1, 1, 1, 1, 1, 1, 1, 1, 1, 1, 1, 1, 1, 1, 1, 1, 1, 1, 1, 1, 1, 1, 1, 1, 1, 1, 1, 1, 1, 1, 1, 1, 1, 1, 1, 1, 1, 1, 1, 1, 1, 1, 1, 1, 1, 1, 1, 1, 1, 1, 1, 1, 1, 1, 1, 1, 1, 1, 1, 1, 1, 1, 1, 1, 1, 1, 1, 1, 1, 1, 1, 1, 1, 1, 1, 1, 1, 1, 1, 1, 1, 1, 1, 1, 1, 1, 1, 1, 1, 1, 1, 1, 1, 1, 1, 1, 1, 1, 1, 1, 1, 1, 1, 1, 1, 1, 1, 1, 1, 1, 1, 1, 1, 1, 1, 1, 1, 1, 1, 1, 1, 1, 1, 1, 1, 1, 1, 1, 1, 1, 1, 1, 1, 1, 1, 1, 1, 1, 1, 1, 1, 1, 1, 1, 1, 1, 1, 1, 1, 1, 1, 1, 1, 1, 1, 1, 1, 1, 1, 1, 1, 1, 1, 1, 1, 1, 1, 1, 1, 1, 1, 1, 1, 1, 1, 1, 1, 1, 1, 1, 1, 1, 1, 1, 1, 1, 1, 1, 1, 1, 1, 1, 1, 1, 1, 1, 1, 1, 1, 1, 1, 1, 1, 1, 1, 1, 1, 1, 1, 1, 1, 1, 1, 1, 1, 1, 1, 1, 1, 1, 1, 1, 1, 1, 1, 1, 1, 1, 1, 1, 1, 1, 1, 1, 1, 1, 1, 1, 1, 1, 1, 1, 1, 1, 1, 1, 1, 1, 1, 1, 1, 1, 1, 1, 1, 1, 1, 1, 1, 1, 1, 1, 1, 1, 1, 1, 1, 1, 1, 1, 1, 1, 1, 1, 1, 1, 1, 1, 1, 1, 1, 1, 1, 1, 1, 1, 1, 1, 1, 1, 1, 1, 1, 1, 1, 1, 1, 1, 1, 1, 1, 1, 1, 1, 1, 1, 1, 1, 1, 1, 1, 1, 1, 1, 1, 1, 1, 1, 1, 1, 1, 1, 1, 1, 1, 1, 1, 1, 1, 1, 1, 1, 1, 1, 1, 1, 1, 1, 1, 1, 1, 1, 1, 1, 1, 1, 1, 1, 1, 1, 1, 1, 1, 1, 1, 1, 1, 1, 1, 1, 1, 1, 1, 1, 1, 1, 1, 1, 1, 1, 1, 1, 1, 1, 1, 1, 1, 1, 1, 1, 1, 1, 1, 1, 1, 1, 1, 1, 1, 1, 1, 1, 1, 1, 1, 1, 1, 1, 1, 1, 1, 1, 1, 1, 1, 1, 1, 1, 1, 1, 1, 1, 1, 1, 1, 1, 1, 1, 1, 1, 1, 1, 1, 1, 1, 1, 1, 1, 1, 1, 1, 1, 1, 1, 1, 1, 1, 1, 1, 1, 1, 1, 1, 1, 1, 1, 1, 1, 1, 1, 1, 1, 1, 1, 1, 1, 1, 1, 1, 1, 1, 1, 1, 1, 1, 1, 1, 1, 1, 1, 1, 1, 1, 1, 1, 1, 1, 1, 1, 1, 1, 1, 1, 1, 1, 1, 1, 1, 1, 1, 1, 1, 1, 1, 1, 1, 1, 1, 1, 1, 1, 1, 1, 1, 1, 1, 1, 1, 1, 1, 1, 1, 1, 1, 1, 1, 1, 1, 1, 1, 1, 1, 1, 1, 1, 1, 1, 1, 1, 1, 1, 1, 1, 1, 1, 1, 1, 1, 1, 1, 1, 1, 1, 1, 1, 1, 1, 1, 1, 1, 1, 1, 1, 1, 1, 1, 1, 1, 1, 1, 1, 1, 1, 1, 1, 1, 1, 1, 1, 1, 1, 1, 1, 1, 1, 1, 1, 1, 1, 1, 1, 1, 1, 1, 1, 1, 1, 1, 1, 1, 1, 1, 1, 1, 1, 1, 1, 1, 1, 1, 1, 1, 1, 1, 1])
_uv = me_cube.uv_layers.new(name='UVTex')
_uv.uv.foreach_set('vector', [0.6618, 0.008936, 0.9894, 0.008936, 0.9894, 0.3366, 0.6618, 0.3366, 0.6618, 0.3366, 0.9894, 0.3366, 0.9894, 0.6642, 0.6618, 0.6642, 0.3342, 0.3366, 0.3342, 0.008936, 0.6618, 0.008935, 0.6618, 0.3366, 0.006555, 0.3366, 0.006555, 0.008936, 0.3342, 0.008936, 0.3342, 0.3366, 0.3342, 0.3366, 0.3342, 0.6642, 0.006555, 0.6642, 0.006555, 0.3366, 0.3342, 0.6642, 0.3342, 0.3366, 0.6618, 0.3366, 0.6618, 0.6642, 0.248, 0.8399, 0.2481, 0.8283, 0.2674, 0.8283, 0.2674, 0.84, 0.2481, 0.8283, 0.2482, 0.8163, 0.2675, 0.8164, 0.2674, 0.8283, 0.2482, 0.8163, 0.2484, 0.8035, 0.2676, 0.8038, 0.2675, 0.8164, 0.2484, 0.8035, 0.2486, 0.7898, 0.2678, 0.7901, 0.2676, 0.8038, 0.2486, 0.7898, 0.2489, 0.7746, 0.268, 0.7751, 0.2678, 0.7901, 0.2489, 0.7746, 0.2492, 0.7581, 0.2682, 0.7586, 0.268, 0.7751, 0.2492, 0.7581, 0.2496, 0.7403, 0.2686, 0.7408, 0.2682, 0.7586, 0.2496, 0.7403, 0.25, 0.7217, 0.2689, 0.7222, 0.2686, 0.7408, 0.2492, 0.9582, 0.2489, 0.9397, 0.2679, 0.9393, 0.2681, 0.9579, 0.2489, 0.9397, 0.2486, 0.9218, 0.2677, 0.9214, 0.2679, 0.9393, 0.2486, 0.9218, 0.2484, 0.9052, 0.2676, 0.9049, 0.2677, 0.9214, 0.2484, 0.9052, 0.2482, 0.89, 0.2675, 0.8898, 0.2676, 0.9049, 0.2482, 0.89, 0.2481, 0.8763, 0.2674, 0.8762, 0.2675, 0.8898, 0.2481, 0.8763, 0.2481, 0.8635, 0.2673, 0.8635, 0.2674, 0.8762, 0.2481, 0.8635, 0.2481, 0.8515, 0.2673, 0.8516, 0.2673, 0.8635, 0.2481, 0.8515, 0.248, 0.8399, 0.2674, 0.84, 0.2673, 0.8516, 0.2286, 0.8398, 0.2288, 0.8281, 0.2481, 0.8283, 0.248, 0.8399, 0.2288, 0.8281, 0.2289, 0.816, 0.2482, 0.8163, 0.2481, 0.8283, 0.2289, 0.816, 0.2291, 0.8032, 0.2484, 0.8035, 0.2482, 0.8163, 0.2291, 0.8032, 0.2293, 0.7895, 0.2486, 0.7898, 0.2484, 0.8035, 0.2293, 0.7895, 0.2297, 0.7743, 0.2489, 0.7746, 0.2486, 0.7898, 0.2297, 0.7743, 0.2302, 0.7578, 0.2492, 0.7581, 0.2489, 0.7746, 0.2302, 0.7578, 0.2307, 0.7399, 0.2496, 0.7403, 0.2492, 0.7581, 0.2307, 0.7399, 0.2312, 0.7214, 0.25, 0.7217, 0.2496, 0.7403, 0.2303, 0.9585, 0.2299, 0.9399, 0.2489, 0.9397, 0.2492, 0.9582, 0.2299, 0.9399, 0.2295, 0.9219, 0.2486, 0.9218, 0.2489, 0.9397, 0.2295, 0.9219, 0.2292, 0.9054, 0.2484, 0.9052, 0.2486, 0.9218, 0.2292, 0.9054, 0.2289, 0.8902, 0.2482, 0.89, 0.2484, 0.9052, 0.2289, 0.8902, 0.2288, 0.8765, 0.2481, 0.8763, 0.2482, 0.89, 0.2288, 0.8765, 0.2287, 0.8636, 0.2481, 0.8635, 0.2481, 0.8763, 0.2287, 0.8636, 0.2287, 0.8516, 0.2481, 0.8515, 0.2481, 0.8635, 0.2287, 0.8516, 0.2286, 0.8398, 0.248, 0.8399, 0.2481, 0.8515, 0.2091, 0.8397, 0.2092, 0.8279, 0.2288, 0.8281, 0.2286, 0.8398, 0.2092, 0.8279, 0.2094, 0.8157, 0.2289, 0.816, 0.2288, 0.8281, 0.2094, 0.8157, 0.2096, 0.803, 0.2291, 0.8032, 0.2289, 0.816, 0.2096, 0.803, 0.21, 0.7889, 0.2293, 0.7895, 0.2291, 0.8032, 0.21, 0.7889, 0.2105, 0.7738, 0.2297, 0.7743, 0.2293, 0.7895, 0.2105, 0.7738, 0.211, 0.7573, 0.2302, 0.7578, 0.2297, 0.7743, 0.211, 0.7573, 0.2118, 0.7394, 0.2307, 0.7399, 0.2302, 0.7578, 0.2118, 0.7394, 0.2124, 0.7209, 0.2312, 0.7214, 0.2307, 0.7399, 0.2115, 0.959, 0.2109, 0.9403, 0.2299, 0.9399, 0.2303, 0.9585, 0.2109, 0.9403, 0.2103, 0.9225, 0.2295, 0.9219, 0.2299, 0.9399, 0.2103, 0.9225, 0.21, 0.9058, 0.2292, 0.9054, 0.2295, 0.9219, 0.21, 0.9058, 0.2095, 0.8905, 0.2289, 0.8902, 0.2292, 0.9054, 0.2095, 0.8905, 0.2093, 0.8766, 0.2288, 0.8765, 0.2289, 0.8902, 0.2093, 0.8766, 0.2092, 0.8638, 0.2287, 0.8636, 0.2288, 0.8765, 0.2092, 0.8638, 0.2091, 0.8516, 0.2287, 0.8516, 0.2287, 0.8636, 0.2091, 0.8516, 0.2091, 0.8397, 0.2286, 0.8398, 0.2287, 0.8516, 0.1894, 0.8397, 0.1895, 0.8277, 0.2092, 0.8279, 0.2091, 0.8397, 0.1895, 0.8277, 0.1897, 0.8154, 0.2094, 0.8157, 0.2092, 0.8279, 0.1897, 0.8154, 0.19, 0.8023, 0.2096, 0.803, 0.2094, 0.8157, 0.19, 0.8023, 0.1905, 0.7883, 0.21, 0.7889, 0.2096, 0.803, 0.1905, 0.7883, 0.1912, 0.7732, 0.2105, 0.7738, 0.21, 0.7889, 0.1912, 0.7732, 0.1919, 0.7564, 0.211, 0.7573, 0.2105, 0.7738, 0.1919, 0.7564, 0.1928, 0.7386, 0.2118, 0.7394, 0.211, 0.7573, 0.1928, 0.7386, 0.1938, 0.7201, 0.2124, 0.7209, 0.2118, 0.7394, 0.1927, 0.9598, 0.1918, 0.9412, 0.2109, 0.9403, 0.2115, 0.959, 0.1918, 0.9412, 0.1911, 0.9232, 0.2103, 0.9225, 0.2109, 0.9403, 0.1911, 0.9232, 0.1905, 0.9063, 0.21, 0.9058, 0.2103, 0.9225, 0.1905, 0.9063, 0.19, 0.8911, 0.2095, 0.8905, 0.21, 0.9058, 0.19, 0.8911, 0.1897, 0.8769, 0.2093, 0.8766, 0.2095, 0.8905, 0.1897, 0.8769, 0.1895, 0.8639, 0.2092, 0.8638, 0.2093, 0.8766, 0.1895, 0.8639, 0.1895, 0.8516, 0.2091, 0.8516, 0.2092, 0.8638, 0.1895, 0.8516, 0.1894, 0.8397, 0.2091, 0.8397, 0.2091, 0.8516, 0.1695, 0.8395, 0.1696, 0.8274, 0.1895, 0.8277, 0.1894, 0.8397, 0.1696, 0.8274, 0.1698, 0.8149, 0.1897, 0.8154, 0.1895, 0.8277, 0.1698, 0.8149, 0.1703, 0.8017, 0.19, 0.8023, 0.1897, 0.8154, 0.1703, 0.8017, 0.1709, 0.7877, 0.1905, 0.7883, 0.19, 0.8023, 0.1709, 0.7877, 0.1717, 0.7721, 0.1912, 0.7732, 0.1905, 0.7883, 0.1717, 0.7721, 0.1727, 0.7552, 0.1919, 0.7564, 0.1912, 0.7732, 0.1727, 0.7552, 0.1738, 0.7374, 0.1928, 0.7386, 0.1919, 0.7564, 0.1738, 0.7374, 0.1752, 0.7189, 0.1938, 0.7201, 0.1928, 0.7386, 0.1739, 0.9608, 0.1727, 0.9422, 0.1918, 0.9412, 0.1927, 0.9598, 0.1727, 0.9422, 0.1717, 0.9242, 0.1911, 0.9232, 0.1918, 0.9412, 0.1717, 0.9242, 0.1709, 0.9072, 0.1905, 0.9063, 0.1911, 0.9232, 0.1709, 0.9072, 0.1703, 0.8915, 0.19, 0.8911, 0.1905, 0.9063, 0.1703, 0.8915, 0.1698, 0.8774, 0.1897, 0.8769, 0.19, 0.8911, 0.1698, 0.8774, 0.1696, 0.8641, 0.1895, 0.8639, 0.1897, 0.8769, 0.1696, 0.8641, 0.1695, 0.8517, 0.1895, 0.8516, 0.1895, 0.8639, 0.1695, 0.8517, 0.1695, 0.8395, 0.1894, 0.8397, 0.1895, 0.8516, 0.1491, 0.8394, 0.1493, 0.827, 0.1696, 0.8274, 0.1695, 0.8395, 0.1493, 0.827, 0.1496, 0.8143, 0.1698, 0.8149, 0.1696, 0.8274, 0.1496, 0.8143, 0.1502, 0.801, 0.1703, 0.8017, 0.1698, 0.8149, 0.1502, 0.801, 0.1509, 0.7865, 0.1709, 0.7877, 0.1703, 0.8017, 0.1509, 0.7865, 0.152, 0.771, 0.1717, 0.7721, 0.1709, 0.7877, 0.152, 0.771, 0.1533, 0.754, 0.1727, 0.7552, 0.1717, 0.7721, 0.1533, 0.754, 0.1548, 0.7359, 0.1738, 0.7374, 0.1727, 0.7552, 0.1548, 0.7359, 0.1565, 0.7174, 0.1752, 0.7189, 0.1738, 0.7374, 0.155, 0.9621, 0.1535, 0.9435, 0.1727, 0.9422, 0.1739, 0.9608, 0.1535, 0.9435, 0.1522, 0.9251, 0.1717, 0.9242, 0.1727, 0.9422, 0.1522, 0.9251, 0.1511, 0.9081, 0.1709, 0.9072, 0.1717, 0.9242, 0.1511, 0.9081, 0.1503, 0.8925, 0.1703, 0.8915, 0.1709, 0.9072, 0.1503, 0.8925, 0.1497, 0.8779, 0.1698, 0.8774, 0.1703, 0.8915, 0.1497, 0.8779, 0.1493, 0.8645, 0.1696, 0.8641, 0.1698, 0.8774, 0.1493, 0.8645, 0.1491, 0.8518, 0.1695, 0.8517, 0.1696, 0.8641, 0.1491, 0.8518, 0.1491, 0.8394, 0.1695, 0.8395, 0.1695, 0.8517, 0.1283, 0.8393, 0.1285, 0.8265, 0.1493, 0.827, 0.1491, 0.8394, 0.1285, 0.8265, 0.129, 0.8136, 0.1496, 0.8143, 0.1493, 0.827, 0.129, 0.8136, 0.1297, 0.7997, 0.1502, 0.801, 0.1496, 0.8143, 0.1297, 0.7997, 0.1307, 0.7853, 0.1509, 0.7865, 0.1502, 0.801, 0.1307, 0.7853, 0.1321, 0.7693, 0.152, 0.771, 0.1509, 0.7865, 0.1321, 0.7693, 0.1338, 0.7521, 0.1533, 0.754, 0.152, 0.771, 0.1338, 0.7521, 0.1358, 0.734, 0.1548, 0.7359, 0.1533, 0.754, 0.1358, 0.734, 0.1379, 0.7155, 0.1565, 0.7174, 0.1548, 0.7359, 0.1361, 0.9638, 0.1343, 0.9451, 0.1535, 0.9435, 0.155, 0.9621, 0.1343, 0.9451, 0.1325, 0.9268, 0.1522, 0.9251, 0.1535, 0.9435, 0.1325, 0.9268, 0.1311, 0.9095, 0.1511, 0.9081, 0.1522, 0.9251, 0.1311, 0.9095, 0.1299, 0.8934, 0.1503, 0.8925, 0.1511, 0.9081, 0.1299, 0.8934, 0.1291, 0.8789, 0.1497, 0.8779, 0.1503, 0.8925, 0.1291, 0.8789, 0.1286, 0.865, 0.1493, 0.8645, 0.1497, 0.8779, 0.1286, 0.865, 0.1283, 0.852, 0.1491, 0.8518, 0.1493, 0.8645, 0.1283, 0.852, 0.1283, 0.8393, 0.1491, 0.8394, 0.1491, 0.8518, 0.1068, 0.8391, 0.1071, 0.826, 0.1285, 0.8265, 0.1283, 0.8393, 0.1071, 0.826, 0.1077, 0.8124, 0.129, 0.8136, 0.1285, 0.8265, 0.1077, 0.8124, 0.1087, 0.7983, 0.1297, 0.7997, 0.129, 0.8136, 0.1087, 0.7983, 0.11, 0.7833, 0.1307, 0.7853, 0.1297, 0.7997, 0.11, 0.7833, 0.1119, 0.7673, 0.1321, 0.7693, 0.1307, 0.7853, 0.1119, 0.7673, 0.1141, 0.7498, 0.1338, 0.7521, 0.1321, 0.7693, 0.1141, 0.7498, 0.1167, 0.7317, 0.1358, 0.734, 0.1338, 0.7521, 0.1167, 0.7317, 0.1193, 0.7132, 0.1379, 0.7155, 0.1358, 0.734, 0.1174, 0.9658, 0.115, 0.9471, 0.1343, 0.9451, 0.1361, 0.9638, 0.115, 0.9471, 0.1127, 0.9288, 0.1325, 0.9268, 0.1343, 0.9451, 0.1127, 0.9288, 0.1107, 0.9112, 0.1311, 0.9095, 0.1325, 0.9268, 0.1107, 0.9112, 0.1091, 0.8951, 0.1299, 0.8934, 0.1311, 0.9095, 0.1091, 0.8951, 0.1081, 0.8799, 0.1291, 0.8789, 0.1299, 0.8934, 0.1081, 0.8799, 0.1073, 0.8658, 0.1286, 0.865, 0.1291, 0.8789, 0.1073, 0.8658, 0.1069, 0.8523, 0.1283, 0.852, 0.1286, 0.865, 0.1069, 0.8523, 0.1068, 0.8391, 0.1283, 0.8393, 0.1283, 0.852, 0.08446, 0.8388, 0.08478, 0.825, 0.1071, 0.826, 0.1068, 0.8391, 0.08478, 0.825, 0.08568, 0.811, 0.1077, 0.8124, 0.1071, 0.826, 0.08568, 0.811, 0.08708, 0.7964, 0.1087, 0.7983, 0.1077, 0.8124, 0.08708, 0.7964, 0.08893, 0.7809, 0.11, 0.7833, 0.1087, 0.7983, 0.08893, 0.7809, 0.09133, 0.7643, 0.1119, 0.7673, 0.11, 0.7833, 0.09133, 0.7643, 0.09434, 0.7468, 0.1141, 0.7498, 0.1119, 0.7673, 0.09434, 0.7468, 0.09765, 0.7286, 0.1167, 0.7317, 0.1141, 0.7498, 0.09765, 0.7286, 0.101, 0.7103, 0.1193, 0.7132, 0.1167, 0.7317, 0.0988, 0.9686, 0.09566, 0.95, 0.115, 0.9471, 0.1174, 0.9658, 0.09566, 0.95, 0.09268, 0.9314, 0.1127, 0.9288, 0.115, 0.9471, 0.09268, 0.9314, 0.08999, 0.9138, 0.1107, 0.9112, 0.1127, 0.9288, 0.08999, 0.9138, 0.08788, 0.8971, 0.1091, 0.8951, 0.1107, 0.9112, 0.08788, 0.8971, 0.0863, 0.8815, 0.1081, 0.8799, 0.1091, 0.8951, 0.0863, 0.8815, 0.08518, 0.8668, 0.1073, 0.8658, 0.1081, 0.8799, 0.08518, 0.8668, 0.08459, 0.8527, 0.1069, 0.8523, 0.1073, 0.8658, 0.08459, 0.8527, 0.08446, 0.8388, 0.1068, 0.8391, 0.1069, 0.8523, 0.06086, 0.8386, 0.06128, 0.8239, 0.08478, 0.825, 0.08446, 0.8388, 0.06128, 0.8239, 0.06254, 0.8089, 0.08568, 0.811, 0.08478, 0.825, 0.06254, 0.8089, 0.06451, 0.7936, 0.08708, 0.7964, 0.08568, 0.811, 0.06451, 0.7936, 0.06717, 0.7774, 0.08893, 0.7809, 0.08708, 0.7964, 0.06717, 0.7774, 0.07048, 0.7605, 0.09133, 0.7643, 0.08893, 0.7809, 0.07048, 0.7605, 0.0744, 0.7429, 0.09434, 0.7468, 0.09133, 0.7643, 0.0744, 0.7429, 0.07863, 0.7246, 0.09765, 0.7286, 0.09434, 0.7468, 0.07863, 0.7246, 0.08286, 0.7065, 0.101, 0.7103, 0.09765, 0.7286, 0.08034, 0.9721, 0.07636, 0.9537, 0.09566, 0.95, 0.0988, 0.9686, 0.07636, 0.9537, 0.07247, 0.9352, 0.09268, 0.9314, 0.09566, 0.95, 0.07247, 0.9352, 0.0689, 0.9173, 0.08999, 0.9138, 0.09268, 0.9314, 0.0689, 0.9173, 0.06589, 0.9001, 0.08788, 0.8971, 0.08999, 0.9138, 0.06589, 0.9001, 0.06355, 0.8839, 0.0863, 0.8815, 0.08788, 0.8971, 0.06355, 0.8839, 0.0619, 0.8684, 0.08518, 0.8668, 0.0863, 0.8815, 0.0619, 0.8684, 0.06095, 0.8533, 0.08459, 0.8527, 0.08518, 0.8668, 0.06095, 0.8533, 0.06086, 0.8386, 0.08446, 0.8388, 0.08459, 0.8527, 0.03519, 0.8383, 0.03592, 0.8222, 0.06128, 0.8239, 0.06086, 0.8386, 0.03592, 0.8222, 0.03777, 0.8059, 0.06254, 0.8089, 0.06128, 0.8239, 0.03777, 0.8059, 0.04072, 0.7895, 0.06451, 0.7936, 0.06254, 0.8089, 0.04072, 0.7895, 0.04465, 0.7726, 0.06717, 0.7774, 0.06451, 0.7936, 0.04465, 0.7726, 0.04934, 0.7554, 0.07048, 0.7605, 0.06717, 0.7774, 0.04934, 0.7554, 0.05449, 0.7377, 0.0744, 0.7429, 0.07048, 0.7605, 0.05449, 0.7377, 0.05978, 0.7198, 0.07863, 0.7246, 0.0744, 0.7429, 0.05978, 0.7198, 0.0649, 0.7018, 0.08286, 0.7065, 0.07863, 0.7246, 0.06203, 0.9766, 0.05721, 0.9583, 0.07636, 0.9537, 0.08034, 0.9721, 0.05721, 0.9583, 0.05226, 0.94, 0.07247, 0.9352, 0.07636, 0.9537, 0.05226, 0.94, 0.04742, 0.922, 0.0689, 0.9173, 0.07247, 0.9352, 0.04742, 0.922, 0.04308, 0.9045, 0.06589, 0.9001, 0.0689, 0.9173, 0.04308, 0.9045, 0.03952, 0.8874, 0.06355, 0.8839, 0.06589, 0.9001, 0.03952, 0.8874, 0.03695, 0.8708, 0.0619, 0.8684, 0.06355, 0.8839, 0.03695, 0.8708, 0.03551, 0.8544, 0.06095, 0.8533, 0.0619, 0.8684, 0.03551, 0.8544, 0.03519, 0.8383, 0.06086, 0.8386, 0.06095, 0.8533, 0.005664, 0.8379, 0.007214, 0.8192, 0.03592, 0.8222, 0.03519, 0.8383, 0.007214, 0.8192, 0.01061, 0.801, 0.03777, 0.8059, 0.03592, 0.8222, 0.01061, 0.801, 0.01555, 0.7832, 0.04072, 0.7895, 0.03777, 0.8059, 0.01555, 0.7832, 0.02162, 0.7658, 0.04465, 0.7726, 0.04072, 0.7895, 0.02162, 0.7658, 0.02831, 0.7486, 0.04934, 0.7554, 0.04465, 0.7726, 0.02831, 0.7486, 0.03507, 0.7314, 0.05449, 0.7377, 0.04934, 0.7554, 0.03507, 0.7314, 0.04137, 0.714, 0.05978, 0.7198, 0.05449, 0.7377, 0.04137, 0.714, 0.04704, 0.6963, 0.0649, 0.7018, 0.05978, 0.7198, 0.04388, 0.9818, 0.03847, 0.9638, 0.05721, 0.9583, 0.06203, 0.9766, 0.03847, 0.9638, 0.03242, 0.946, 0.05226, 0.94, 0.05721, 0.9583, 0.03242, 0.946, 0.02598, 0.9284, 0.04742, 0.922, 0.05226, 0.94, 0.02598, 0.9284, 0.01965, 0.9109, 0.04308, 0.9045, 0.04742, 0.922, 0.01965, 0.9109, 0.01399, 0.8931, 0.03952, 0.8874, 0.04308, 0.9045, 0.01399, 0.8931, 0.00953, 0.8751, 0.03695, 0.8708, 0.03952, 0.8874, 0.00953, 0.8751, 0.006657, 0.8566, 0.03551, 0.8544, 0.03695, 0.8708, 0.006657, 0.8566, 0.005664, 0.8379, 0.03519, 0.8383, 0.03551, 0.8544, 0.9628, 0.8422, 0.9624, 0.8259, 0.992, 0.824, 0.9923, 0.843, 0.9624, 0.8259, 0.9611, 0.8093, 0.9891, 0.8051, 0.992, 0.824, 0.9611, 0.8093, 0.9586, 0.7923, 0.9846, 0.7867, 0.9891, 0.8051, 0.9586, 0.7923, 0.9551, 0.775, 0.9789, 0.7686, 0.9846, 0.7867, 0.9551, 0.775, 0.9507, 0.7572, 0.9726, 0.7507, 0.9789, 0.7686, 0.9507, 0.7572, 0.9458, 0.7388, 0.9661, 0.7328, 0.9726, 0.7507, 0.9458, 0.7388, 0.9409, 0.7202, 0.9599, 0.7147, 0.9661, 0.7328, 0.9409, 0.7202, 0.936, 0.7016, 0.9545, 0.6963, 0.9599, 0.7147, 0.9325, 0.9797, 0.9376, 0.9616, 0.9562, 0.9674, 0.9505, 0.9852, 0.9376, 0.9616, 0.9429, 0.9435, 0.9625, 0.9499, 0.9562, 0.9674, 0.9429, 0.9435, 0.9481, 0.9257, 0.9693, 0.9326, 0.9625, 0.9499, 0.9481, 0.9257, 0.9529, 0.9084, 0.976, 0.9153, 0.9693, 0.9326, 0.9529, 0.9084, 0.9569, 0.8914, 0.9822, 0.8978, 0.976, 0.9153, 0.9569, 0.8914, 0.9599, 0.8748, 0.9872, 0.88, 0.9822, 0.8978, 0.9599, 0.8748, 0.9619, 0.8585, 0.9907, 0.8617, 0.9872, 0.88, 0.9619, 0.8585, 0.9628, 0.8422, 0.9923, 0.843, 0.9907, 0.8617, 0.9367, 0.8418, 0.9367, 0.8268, 0.9624, 0.8259, 0.9628, 0.8422, 0.9367, 0.8268, 0.9358, 0.8116, 0.9611, 0.8093, 0.9624, 0.8259, 0.9358, 0.8116, 0.9342, 0.7958, 0.9586, 0.7923, 0.9611, 0.8093, 0.9342, 0.7958, 0.9319, 0.7793, 0.9551, 0.775, 0.9586, 0.7923, 0.9319, 0.7793, 0.9289, 0.7619, 0.9507, 0.7572, 0.9551, 0.775, 0.9289, 0.7619, 0.9253, 0.7437, 0.9458, 0.7388, 0.9507, 0.7572, 0.9253, 0.7437, 0.9214, 0.7248, 0.9409, 0.7202, 0.9458, 0.7388, 0.9214, 0.7248, 0.9174, 0.7061, 0.936, 0.7016, 0.9409, 0.7202, 0.9144, 0.9749, 0.9187, 0.9567, 0.9376, 0.9616, 0.9325, 0.9797, 0.9187, 0.9567, 0.9229, 0.9382, 0.9429, 0.9435, 0.9376, 0.9616, 0.9229, 0.9382, 0.9268, 0.9205, 0.9481, 0.9257, 0.9429, 0.9435, 0.9268, 0.9205, 0.9302, 0.9035, 0.9529, 0.9084, 0.9481, 0.9257, 0.9302, 0.9035, 0.9329, 0.8873, 0.9569, 0.8914, 0.9529, 0.9084, 0.9329, 0.8873, 0.9349, 0.8717, 0.9599, 0.8748, 0.9569, 0.8914, 0.9349, 0.8717, 0.9363, 0.8566, 0.9619, 0.8585, 0.9599, 0.8748, 0.9363, 0.8566, 0.9367, 0.8418, 0.9628, 0.8422, 0.9619, 0.8585, 0.9128, 0.8414, 0.9128, 0.8274, 0.9367, 0.8268, 0.9367, 0.8418, 0.9128, 0.8274, 0.9122, 0.8131, 0.9358, 0.8116, 0.9367, 0.8268, 0.9122, 0.8131, 0.9111, 0.7982, 0.9342, 0.7958, 0.9358, 0.8116, 0.9111, 0.7982, 0.9096, 0.7823, 0.9319, 0.7793, 0.9342, 0.7958, 0.9096, 0.7823, 0.9074, 0.7654, 0.9289, 0.7619, 0.9319, 0.7793, 0.9074, 0.7654, 0.9047, 0.7474, 0.9253, 0.7437, 0.9289, 0.7619, 0.9047, 0.7474, 0.9018, 0.7285, 0.9214, 0.7248, 0.9253, 0.7437, 0.9018, 0.7285, 0.8986, 0.7096, 0.9174, 0.7061, 0.9214, 0.7248, 0.8962, 0.9712, 0.8995, 0.9527, 0.9187, 0.9567, 0.9144, 0.9749, 0.8995, 0.9527, 0.9028, 0.9343, 0.9229, 0.9382, 0.9187, 0.9567, 0.9028, 0.9343, 0.9058, 0.9166, 0.9268, 0.9205, 0.9229, 0.9382, 0.9058, 0.9166, 0.9083, 0.9001, 0.9302, 0.9035, 0.9268, 0.9205, 0.9083, 0.9001, 0.9101, 0.8844, 0.9329, 0.8873, 0.9302, 0.9035, 0.9101, 0.8844, 0.9116, 0.8696, 0.9349, 0.8717, 0.9329, 0.8873, 0.9116, 0.8696, 0.9125, 0.8554, 0.9363, 0.8566, 0.9349, 0.8717, 0.9125, 0.8554, 0.9128, 0.8414, 0.9367, 0.8418, 0.9363, 0.8566, 0.8902, 0.8412, 0.8901, 0.8278, 0.9128, 0.8274, 0.9128, 0.8414, 0.8901, 0.8278, 0.8897, 0.8142, 0.9122, 0.8131, 0.9128, 0.8274, 0.8897, 0.8142, 0.8891, 0.7997, 0.9111, 0.7982, 0.9122, 0.8131, 0.8891, 0.7997, 0.8879, 0.7845, 0.9096, 0.7823, 0.9111, 0.7982, 0.8879, 0.7845, 0.8863, 0.7679, 0.9074, 0.7654, 0.9096, 0.7823, 0.8863, 0.7679, 0.8844, 0.75, 0.9047, 0.7474, 0.9074, 0.7654, 0.8844, 0.75, 0.8821, 0.7314, 0.9018, 0.7285, 0.9047, 0.7474, 0.8821, 0.7314, 0.8797, 0.7124, 0.8986, 0.7096, 0.9018, 0.7285, 0.8777, 0.9683, 0.8803, 0.9497, 0.8995, 0.9527, 0.8962, 0.9712, 0.8803, 0.9497, 0.8828, 0.9314, 0.9028, 0.9343, 0.8995, 0.9527, 0.8828, 0.9314, 0.8851, 0.9139, 0.9058, 0.9166, 0.9028, 0.9343, 0.8851, 0.9139, 0.8869, 0.8975, 0.9083, 0.9001, 0.9058, 0.9166, 0.8869, 0.8975, 0.8883, 0.8824, 0.9101, 0.8844, 0.9083, 0.9001, 0.8883, 0.8824, 0.8893, 0.8681, 0.9116, 0.8696, 0.9101, 0.8844, 0.8893, 0.8681, 0.8899, 0.8545, 0.9125, 0.8554, 0.9116, 0.8696, 0.8899, 0.8545, 0.8902, 0.8412, 0.9128, 0.8414, 0.9125, 0.8554, 0.8684, 0.841, 0.8683, 0.8281, 0.8901, 0.8278, 0.8902, 0.8412, 0.8683, 0.8281, 0.8681, 0.8148, 0.8897, 0.8142, 0.8901, 0.8278, 0.8681, 0.8148, 0.8676, 0.8009, 0.8891, 0.7997, 0.8897, 0.8142, 0.8676, 0.8009, 0.8668, 0.7859, 0.8879, 0.7845, 0.8891, 0.7997, 0.8668, 0.7859, 0.8657, 0.7695, 0.8863, 0.7679, 0.8879, 0.7845, 0.8657, 0.7695, 0.8642, 0.7521, 0.8844, 0.75, 0.8863, 0.7679, 0.8642, 0.7521, 0.8624, 0.7335, 0.8821, 0.7314, 0.8844, 0.75, 0.8624, 0.7335, 0.8606, 0.7145, 0.8797, 0.7124, 0.8821, 0.7314, 0.859, 0.966, 0.861, 0.9474, 0.8803, 0.9497, 0.8777, 0.9683, 0.861, 0.9474, 0.863, 0.9292, 0.8828, 0.9314, 0.8803, 0.9497, 0.863, 0.9292, 0.8647, 0.9119, 0.8851, 0.9139, 0.8828, 0.9314, 0.8647, 0.9119, 0.866, 0.8958, 0.8869, 0.8975, 0.8851, 0.9139, 0.866, 0.8958, 0.8671, 0.8809, 0.8883, 0.8824, 0.8869, 0.8975, 0.8671, 0.8809, 0.8678, 0.867, 0.8893, 0.8681, 0.8883, 0.8824, 0.8678, 0.867, 0.8682, 0.8538, 0.8899, 0.8545, 0.8893, 0.8681, 0.8682, 0.8538, 0.8684, 0.841, 0.8902, 0.8412, 0.8899, 0.8545, 0.8473, 0.8408, 0.8473, 0.8282, 0.8683, 0.8281, 0.8684, 0.841, 0.8473, 0.8282, 0.8471, 0.8153, 0.8681, 0.8148, 0.8683, 0.8281, 0.8471, 0.8153, 0.8467, 0.8017, 0.8676, 0.8009, 0.8681, 0.8148, 0.8467, 0.8017, 0.8462, 0.787, 0.8668, 0.7859, 0.8676, 0.8009, 0.8462, 0.787, 0.8453, 0.7711, 0.8657, 0.7695, 0.8668, 0.7859, 0.8453, 0.7711, 0.8442, 0.7537, 0.8642, 0.7521, 0.8657, 0.7695, 0.8442, 0.7537, 0.8429, 0.7351, 0.8624, 0.7335, 0.8642, 0.7521, 0.8429, 0.7351, 0.8415, 0.7161, 0.8606, 0.7145, 0.8624, 0.7335, 0.8403, 0.9643, 0.8418, 0.9456, 0.861, 0.9474, 0.859, 0.966, 0.8418, 0.9456, 0.8433, 0.9273, 0.863, 0.9292, 0.861, 0.9474, 0.8433, 0.9273, 0.8445, 0.9101, 0.8647, 0.9119, 0.863, 0.9292, 0.8445, 0.9101, 0.8456, 0.8944, 0.866, 0.8958, 0.8647, 0.9119, 0.8456, 0.8944, 0.8463, 0.8798, 0.8671, 0.8809, 0.866, 0.8958, 0.8463, 0.8798, 0.8468, 0.8663, 0.8678, 0.867, 0.8671, 0.8809, 0.8468, 0.8663, 0.8472, 0.8534, 0.8682, 0.8538, 0.8678, 0.867, 0.8472, 0.8534, 0.8473, 0.8408, 0.8684, 0.841, 0.8682, 0.8538, 0.8267, 0.8407, 0.8267, 0.8283, 0.8473, 0.8282, 0.8473, 0.8408, 0.8267, 0.8283, 0.8265, 0.8157, 0.8471, 0.8153, 0.8473, 0.8282, 0.8265, 0.8157, 0.8262, 0.8022, 0.8467, 0.8017, 0.8471, 0.8153, 0.8262, 0.8022, 0.8258, 0.7879, 0.8462, 0.787, 0.8467, 0.8017, 0.8258, 0.7879, 0.8251, 0.7721, 0.8453, 0.7711, 0.8462, 0.787, 0.8251, 0.7721, 0.8243, 0.7547, 0.8442, 0.7537, 0.8453, 0.7711, 0.8243, 0.7547, 0.8234, 0.7363, 0.8429, 0.7351, 0.8442, 0.7537, 0.8234, 0.7363, 0.8222, 0.7173, 0.8415, 0.7161, 0.8429, 0.7351, 0.8214, 0.963, 0.8226, 0.9442, 0.8418, 0.9456, 0.8403, 0.9643, 0.8226, 0.9442, 0.8236, 0.9261, 0.8433, 0.9273, 0.8418, 0.9456, 0.8236, 0.9261, 0.8246, 0.909, 0.8445, 0.9101, 0.8433, 0.9273, 0.8246, 0.909, 0.8254, 0.8933, 0.8456, 0.8944, 0.8445, 0.9101, 0.8254, 0.8933, 0.826, 0.8791, 0.8463, 0.8798, 0.8456, 0.8944, 0.826, 0.8791, 0.8264, 0.8657, 0.8468, 0.8663, 0.8463, 0.8798, 0.8264, 0.8657, 0.8266, 0.853, 0.8472, 0.8534, 0.8468, 0.8663, 0.8266, 0.853, 0.8267, 0.8407, 0.8473, 0.8408, 0.8472, 0.8534, 0.8064, 0.8406, 0.8063, 0.8285, 0.8267, 0.8283, 0.8267, 0.8407, 0.8063, 0.8285, 0.8063, 0.816, 0.8265, 0.8157, 0.8267, 0.8283, 0.8063, 0.816, 0.8061, 0.8027, 0.8262, 0.8022, 0.8265, 0.8157, 0.8061, 0.8027, 0.8057, 0.7883, 0.8258, 0.7879, 0.8262, 0.8022, 0.8057, 0.7883, 0.8052, 0.7728, 0.8251, 0.7721, 0.8258, 0.7879, 0.8052, 0.7728, 0.8046, 0.7556, 0.8243, 0.7547, 0.8251, 0.7721, 0.8046, 0.7556, 0.8039, 0.7373, 0.8234, 0.7363, 0.8243, 0.7547, 0.8039, 0.7373, 0.803, 0.7183, 0.8222, 0.7173, 0.8234, 0.7363, 0.8025, 0.9621, 0.8033, 0.9434, 0.8226, 0.9442, 0.8214, 0.963, 0.8033, 0.9434, 0.8041, 0.9252, 0.8236, 0.9261, 0.8226, 0.9442, 0.8041, 0.9252, 0.8048, 0.9081, 0.8246, 0.909, 0.8236, 0.9261, 0.8048, 0.9081, 0.8054, 0.8926, 0.8254, 0.8933, 0.8246, 0.909, 0.8054, 0.8926, 0.8059, 0.8785, 0.826, 0.8791, 0.8254, 0.8933, 0.8059, 0.8785, 0.8062, 0.8652, 0.8264, 0.8657, 0.826, 0.8791, 0.8062, 0.8652, 0.8063, 0.8528, 0.8266, 0.853, 0.8264, 0.8657, 0.8063, 0.8528, 0.8064, 0.8406, 0.8267, 0.8407, 0.8266, 0.853, 0.7863, 0.8405, 0.7863, 0.8285, 0.8063, 0.8285, 0.8064, 0.8406, 0.7863, 0.8285, 0.7862, 0.8162, 0.8063, 0.816, 0.8063, 0.8285, 0.7862, 0.8162, 0.7861, 0.8031, 0.8061, 0.8027, 0.8063, 0.816, 0.7861, 0.8031, 0.7859, 0.7889, 0.8057, 0.7883, 0.8061, 0.8027, 0.7859, 0.7889, 0.7854, 0.7733, 0.8052, 0.7728, 0.8057, 0.7883, 0.7854, 0.7733, 0.785, 0.7563, 0.8046, 0.7556, 0.8052, 0.7728, 0.785, 0.7563, 0.7844, 0.7381, 0.8039, 0.7373, 0.8046, 0.7556, 0.7844, 0.7381, 0.7838, 0.7191, 0.803, 0.7183, 0.8039, 0.7373, 0.7835, 0.9614, 0.7841, 0.9425, 0.8033, 0.9434, 0.8025, 0.9621, 0.7841, 0.9425, 0.7847, 0.9244, 0.8041, 0.9252, 0.8033, 0.9434, 0.7847, 0.9244, 0.7852, 0.9076, 0.8048, 0.9081, 0.8041, 0.9252, 0.7852, 0.9076, 0.7857, 0.8921, 0.8054, 0.8926, 0.8048, 0.9081, 0.7857, 0.8921, 0.786, 0.8779, 0.8059, 0.8785, 0.8054, 0.8926, 0.786, 0.8779, 0.7862, 0.865, 0.8062, 0.8652, 0.8059, 0.8785, 0.7862, 0.865, 0.7863, 0.8526, 0.8063, 0.8528, 0.8062, 0.8652, 0.7863, 0.8526, 0.7863, 0.8405, 0.8064, 0.8406, 0.8063, 0.8528, 0.7665, 0.8405, 0.7665, 0.8286, 0.7863, 0.8285, 0.7863, 0.8405, 0.7665, 0.8286, 0.7664, 0.8163, 0.7862, 0.8162, 0.7863, 0.8285, 0.7664, 0.8163, 0.7663, 0.8033, 0.7861, 0.8031, 0.7862, 0.8162, 0.7663, 0.8033, 0.7661, 0.7893, 0.7859, 0.7889, 0.7861, 0.8031, 0.7661, 0.7893, 0.7658, 0.7738, 0.7854, 0.7733, 0.7859, 0.7889, 0.7658, 0.7738, 0.7654, 0.757, 0.785, 0.7563, 0.7854, 0.7733, 0.7654, 0.757, 0.765, 0.7385, 0.7844, 0.7381, 0.785, 0.7563, 0.765, 0.7385, 0.7646, 0.7196, 0.7838, 0.7191, 0.7844, 0.7381, 0.7644, 0.961, 0.7648, 0.9421, 0.7841, 0.9425, 0.7835, 0.9614, 0.7648, 0.9421, 0.7653, 0.924, 0.7847, 0.9244, 0.7841, 0.9425, 0.7653, 0.924, 0.7657, 0.9072, 0.7852, 0.9076, 0.7847, 0.9244, 0.7657, 0.9072, 0.766, 0.8917, 0.7857, 0.8921, 0.7852, 0.9076, 0.766, 0.8917, 0.7663, 0.8777, 0.786, 0.8779, 0.7857, 0.8921, 0.7663, 0.8777, 0.7664, 0.8647, 0.7862, 0.865, 0.786, 0.8779, 0.7664, 0.8647, 0.7665, 0.8524, 0.7863, 0.8526, 0.7862, 0.865, 0.7665, 0.8524, 0.7665, 0.8405, 0.7863, 0.8405, 0.7863, 0.8526, 0.7468, 0.8405, 0.7468, 0.8287, 0.7665, 0.8286, 0.7665, 0.8405, 0.7468, 0.8287, 0.7467, 0.8165, 0.7664, 0.8163, 0.7665, 0.8286, 0.7467, 0.8165, 0.7466, 0.8035, 0.7663, 0.8033, 0.7664, 0.8163, 0.7466, 0.8035, 0.7465, 0.7895, 0.7661, 0.7893, 0.7663, 0.8033, 0.7465, 0.7895, 0.7462, 0.774, 0.7658, 0.7738, 0.7661, 0.7893, 0.7462, 0.774, 0.7459, 0.7571, 0.7654, 0.757, 0.7658, 0.7738, 0.7459, 0.7571, 0.7456, 0.739, 0.765, 0.7385, 0.7654, 0.757, 0.7456, 0.739, 0.7452, 0.72, 0.7646, 0.7196, 0.765, 0.7385, 0.7452, 0.9607, 0.7455, 0.9418, 0.7648, 0.9421, 0.7644, 0.961, 0.7455, 0.9418, 0.7459, 0.9238, 0.7653, 0.924, 0.7648, 0.9421, 0.7459, 0.9238, 0.7462, 0.9069, 0.7657, 0.9072, 0.7653, 0.924, 0.7462, 0.9069, 0.7464, 0.8915, 0.766, 0.8917, 0.7657, 0.9072, 0.7464, 0.8915, 0.7466, 0.8775, 0.7663, 0.8777, 0.766, 0.8917, 0.7466, 0.8775, 0.7467, 0.8645, 0.7664, 0.8647, 0.7663, 0.8777, 0.7467, 0.8645, 0.7468, 0.8523, 0.7665, 0.8524, 0.7664, 0.8647, 0.7468, 0.8523, 0.7468, 0.8405, 0.7665, 0.8405, 0.7665, 0.8524, 0.7272, 0.8405, 0.7272, 0.8287, 0.7468, 0.8287, 0.7468, 0.8405, 0.7272, 0.8287, 0.7271, 0.8165, 0.7467, 0.8165, 0.7468, 0.8287, 0.7271, 0.8165, 0.7271, 0.8037, 0.7466, 0.8035, 0.7467, 0.8165, 0.7271, 0.8037, 0.7269, 0.7898, 0.7465, 0.7895, 0.7466, 0.8035, 0.7269, 0.7898, 0.7268, 0.7745, 0.7462, 0.774, 0.7465, 0.7895, 0.7268, 0.7745, 0.7265, 0.7576, 0.7459, 0.7571, 0.7462, 0.774, 0.7265, 0.7576, 0.7262, 0.7395, 0.7456, 0.739, 0.7459, 0.7571, 0.7262, 0.7395, 0.7259, 0.7204, 0.7452, 0.72, 0.7456, 0.739, 0.7259, 0.9604, 0.7262, 0.9415, 0.7455, 0.9418, 0.7452, 0.9607, 0.7262, 0.9415, 0.7265, 0.9233, 0.7459, 0.9238, 0.7455, 0.9418, 0.7265, 0.9233, 0.7267, 0.9065, 0.7462, 0.9069, 0.7459, 0.9238, 0.7267, 0.9065, 0.7269, 0.8912, 0.7464, 0.8915, 0.7462, 0.9069, 0.7269, 0.8912, 0.727, 0.8773, 0.7466, 0.8775, 0.7464, 0.8915, 0.727, 0.8773, 0.7271, 0.8644, 0.7467, 0.8645, 0.7466, 0.8775, 0.7271, 0.8644, 0.7272, 0.8523, 0.7468, 0.8523, 0.7467, 0.8645, 0.7272, 0.8523, 0.7272, 0.8405, 0.7468, 0.8405, 0.7468, 0.8523, 0.7077, 0.8405, 0.7077, 0.8288, 0.7272, 0.8287, 0.7272, 0.8405, 0.7077, 0.8288, 0.7076, 0.8167, 0.7271, 0.8165, 0.7272, 0.8287, 0.7076, 0.8167, 0.7076, 0.8038, 0.7271, 0.8037, 0.7271, 0.8165, 0.7076, 0.8038, 0.7075, 0.7899, 0.7269, 0.7898, 0.7271, 0.8037, 0.7075, 0.7899, 0.7073, 0.7746, 0.7268, 0.7745, 0.7269, 0.7898, 0.7073, 0.7746, 0.7071, 0.7577, 0.7265, 0.7576, 0.7268, 0.7745, 0.7071, 0.7577, 0.7069, 0.7396, 0.7262, 0.7395, 0.7265, 0.7576, 0.7069, 0.7396, 0.7066, 0.7206, 0.7259, 0.7204, 0.7262, 0.7395, 0.7066, 0.9602, 0.7068, 0.9413, 0.7262, 0.9415, 0.7259, 0.9604, 0.7068, 0.9413, 0.7071, 0.9232, 0.7265, 0.9233, 0.7262, 0.9415, 0.7071, 0.9232, 0.7073, 0.9064, 0.7267, 0.9065, 0.7265, 0.9233, 0.7073, 0.9064, 0.7075, 0.891, 0.7269, 0.8912, 0.7267, 0.9065, 0.7075, 0.891, 0.7076, 0.8771, 0.727, 0.8773, 0.7269, 0.8912, 0.7076, 0.8771, 0.7076, 0.8643, 0.7271, 0.8644, 0.727, 0.8773, 0.7076, 0.8643, 0.7077, 0.8522, 0.7272, 0.8523, 0.7271, 0.8644, 0.7077, 0.8522, 0.7077, 0.8405, 0.7272, 0.8405, 0.7272, 0.8523, 0.6882, 0.8405, 0.6882, 0.8288, 0.7077, 0.8288, 0.7077, 0.8405, 0.6882, 0.8288, 0.6882, 0.8167, 0.7076, 0.8167, 0.7077, 0.8288, 0.6882, 0.8167, 0.6881, 0.804, 0.7076, 0.8038, 0.7076, 0.8167, 0.6881, 0.804, 0.6881, 0.7901, 0.7075, 0.7899, 0.7076, 0.8038, 0.6881, 0.7901, 0.688, 0.7748, 0.7073, 0.7746, 0.7075, 0.7899, 0.688, 0.7748, 0.6878, 0.7581, 0.7071, 0.7577, 0.7073, 0.7746, 0.6878, 0.7581, 0.6876, 0.74, 0.7069, 0.7396, 0.7071, 0.7577, 0.6876, 0.74, 0.6872, 0.7211, 0.7066, 0.7206, 0.7069, 0.7396, 0.6872, 0.96, 0.6875, 0.9411, 0.7068, 0.9413, 0.7066, 0.9602, 0.6875, 0.9411, 0.6878, 0.9228, 0.7071, 0.9232, 0.7068, 0.9413, 0.6878, 0.9228, 0.6879, 0.9061, 0.7073, 0.9064, 0.7071, 0.9232, 0.6879, 0.9061, 0.688, 0.8908, 0.7075, 0.891, 0.7073, 0.9064, 0.688, 0.8908, 0.6881, 0.8771, 0.7076, 0.8771, 0.7075, 0.891, 0.6881, 0.8771, 0.6882, 0.8643, 0.7076, 0.8643, 0.7076, 0.8771, 0.6882, 0.8643, 0.6883, 0.8522, 0.7077, 0.8522, 0.7076, 0.8643, 0.6883, 0.8522, 0.6882, 0.8405, 0.7077, 0.8405, 0.7077, 0.8522, 0.6689, 0.8405, 0.6689, 0.8288, 0.6882, 0.8288, 0.6882, 0.8405, 0.6689, 0.8288, 0.6688, 0.8168, 0.6882, 0.8167, 0.6882, 0.8288, 0.6688, 0.8168, 0.6688, 0.8041, 0.6881, 0.804, 0.6882, 0.8167, 0.6688, 0.8041, 0.6687, 0.7903, 0.6881, 0.7901, 0.6881, 0.804, 0.6687, 0.7903, 0.6687, 0.7751, 0.688, 0.7748, 0.6881, 0.7901, 0.6687, 0.7751, 0.6685, 0.7585, 0.6878, 0.7581, 0.688, 0.7748, 0.6685, 0.7585, 0.6683, 0.7403, 0.6876, 0.74, 0.6878, 0.7581, 0.6683, 0.7403, 0.668, 0.7214, 0.6872, 0.7211, 0.6876, 0.74, 0.6679, 0.9596, 0.6682, 0.9406, 0.6875, 0.9411, 0.6872, 0.96, 0.6682, 0.9406, 0.6685, 0.9225, 0.6878, 0.9228, 0.6875, 0.9411, 0.6685, 0.9225, 0.6686, 0.9059, 0.6879, 0.9061, 0.6878, 0.9228, 0.6686, 0.9059, 0.6687, 0.8907, 0.688, 0.8908, 0.6879, 0.9061, 0.6687, 0.8907, 0.6688, 0.8768, 0.6881, 0.8771, 0.688, 0.8908, 0.6688, 0.8768, 0.6689, 0.8642, 0.6882, 0.8643, 0.6881, 0.8771, 0.6689, 0.8642, 0.6689, 0.8522, 0.6883, 0.8522, 0.6882, 0.8643, 0.6689, 0.8522, 0.6689, 0.8405, 0.6882, 0.8405, 0.6883, 0.8522, 0.6495, 0.8405, 0.6496, 0.8289, 0.6689, 0.8288, 0.6689, 0.8405, 0.6496, 0.8289, 0.6495, 0.8168, 0.6688, 0.8168, 0.6689, 0.8288, 0.6495, 0.8168, 0.6495, 0.8041, 0.6688, 0.8041, 0.6688, 0.8168, 0.6495, 0.8041, 0.6494, 0.7904, 0.6687, 0.7903, 0.6688, 0.8041, 0.6494, 0.7904, 0.6494, 0.7753, 0.6687, 0.7751, 0.6687, 0.7903, 0.6494, 0.7753, 0.6492, 0.7586, 0.6685, 0.7585, 0.6687, 0.7751, 0.6492, 0.7586, 0.6491, 0.7406, 0.6683, 0.7403, 0.6685, 0.7585, 0.6491, 0.7406, 0.6488, 0.7217, 0.668, 0.7214, 0.6683, 0.7403, 0.6487, 0.9594, 0.6489, 0.9405, 0.6682, 0.9406, 0.6679, 0.9596, 0.6489, 0.9405, 0.6492, 0.9224, 0.6685, 0.9225, 0.6682, 0.9406, 0.6492, 0.9224, 0.6493, 0.9057, 0.6686, 0.9059, 0.6685, 0.9225, 0.6493, 0.9057, 0.6494, 0.8907, 0.6687, 0.8907, 0.6686, 0.9059, 0.6494, 0.8907, 0.6495, 0.8768, 0.6688, 0.8768, 0.6687, 0.8907, 0.6495, 0.8768, 0.6495, 0.8641, 0.6689, 0.8642, 0.6688, 0.8768, 0.6495, 0.8641, 0.6496, 0.8521, 0.6689, 0.8522, 0.6689, 0.8642, 0.6496, 0.8521, 0.6495, 0.8405, 0.6689, 0.8405, 0.6689, 0.8522, 0.6303, 0.8405, 0.6303, 0.8289, 0.6496, 0.8289, 0.6495, 0.8405, 0.6303, 0.8289, 0.6303, 0.817, 0.6495, 0.8168, 0.6496, 0.8289, 0.6303, 0.817, 0.6302, 0.8042, 0.6495, 0.8041, 0.6495, 0.8168, 0.6302, 0.8042, 0.6302, 0.7904, 0.6494, 0.7904, 0.6495, 0.8041, 0.6302, 0.7904, 0.6301, 0.7753, 0.6494, 0.7753, 0.6494, 0.7904, 0.6301, 0.7753, 0.63, 0.7586, 0.6492, 0.7586, 0.6494, 0.7753, 0.63, 0.7586, 0.6299, 0.7406, 0.6491, 0.7406, 0.6492, 0.7586, 0.6299, 0.7406, 0.6296, 0.7218, 0.6488, 0.7217, 0.6491, 0.7406, 0.6295, 0.9593, 0.6297, 0.9404, 0.6489, 0.9405, 0.6487, 0.9594, 0.6297, 0.9404, 0.6299, 0.9224, 0.6492, 0.9224, 0.6489, 0.9405, 0.6299, 0.9224, 0.6301, 0.9057, 0.6493, 0.9057, 0.6492, 0.9224, 0.6301, 0.9057, 0.6301, 0.8906, 0.6494, 0.8907, 0.6493, 0.9057, 0.6301, 0.8906, 0.6302, 0.8767, 0.6495, 0.8768, 0.6494, 0.8907, 0.6302, 0.8767, 0.6303, 0.864, 0.6495, 0.8641, 0.6495, 0.8768, 0.6303, 0.864, 0.6303, 0.8521, 0.6496, 0.8521, 0.6495, 0.8641, 0.6303, 0.8521, 0.6303, 0.8405, 0.6495, 0.8405, 0.6496, 0.8521, 0.6111, 0.8405, 0.611, 0.8289, 0.6303, 0.8289, 0.6303, 0.8405, 0.611, 0.8289, 0.611, 0.817, 0.6303, 0.817, 0.6303, 0.8289, 0.611, 0.817, 0.611, 0.8043, 0.6302, 0.8042, 0.6303, 0.817, 0.611, 0.8043, 0.6109, 0.7906, 0.6302, 0.7904, 0.6302, 0.8042, 0.6109, 0.7906, 0.6109, 0.7755, 0.6301, 0.7753, 0.6302, 0.7904, 0.6109, 0.7755, 0.6108, 0.7589, 0.63, 0.7586, 0.6301, 0.7753, 0.6108, 0.7589, 0.6107, 0.7409, 0.6299, 0.7406, 0.63, 0.7586, 0.6107, 0.7409, 0.6105, 0.7221, 0.6296, 0.7218, 0.6299, 0.7406, 0.6102, 0.9589, 0.6106, 0.9401, 0.6297, 0.9404, 0.6295, 0.9593, 0.6106, 0.9401, 0.6107, 0.922, 0.6299, 0.9224, 0.6297, 0.9404, 0.6107, 0.922, 0.6109, 0.9055, 0.6301, 0.9057, 0.6299, 0.9224, 0.6109, 0.9055, 0.6109, 0.8904, 0.6301, 0.8906, 0.6301, 0.9057, 0.6109, 0.8904, 0.611, 0.8767, 0.6302, 0.8767, 0.6301, 0.8906, 0.611, 0.8767, 0.611, 0.864, 0.6303, 0.864, 0.6302, 0.8767, 0.611, 0.864, 0.6111, 0.8521, 0.6303, 0.8521, 0.6303, 0.864, 0.6111, 0.8521, 0.6111, 0.8405, 0.6303, 0.8405, 0.6303, 0.8521, 0.5919, 0.8405, 0.5918, 0.8289, 0.611, 0.8289, 0.6111, 0.8405, 0.5918, 0.8289, 0.5918, 0.8169, 0.611, 0.817, 0.611, 0.8289, 0.5918, 0.8169, 0.5918, 0.8044, 0.611, 0.8043, 0.611, 0.817, 0.5918, 0.8044, 0.5918, 0.7908, 0.6109, 0.7906, 0.611, 0.8043, 0.5918, 0.7908, 0.5918, 0.7756, 0.6109, 0.7755, 0.6109, 0.7906, 0.5918, 0.7756, 0.5917, 0.7591, 0.6108, 0.7589, 0.6109, 0.7755, 0.5917, 0.7591, 0.5916, 0.7412, 0.6107, 0.7409, 0.6108, 0.7589, 0.5916, 0.7412, 0.5914, 0.7224, 0.6105, 0.7221, 0.6107, 0.7409, 0.5911, 0.9587, 0.5914, 0.9398, 0.6106, 0.9401, 0.6102, 0.9589, 0.5914, 0.9398, 0.5915, 0.9219, 0.6107, 0.922, 0.6106, 0.9401, 0.5915, 0.9219, 0.5917, 0.9052, 0.6109, 0.9055, 0.6107, 0.922, 0.5917, 0.9052, 0.5918, 0.8902, 0.6109, 0.8904, 0.6109, 0.9055, 0.5918, 0.8902, 0.5918, 0.8766, 0.611, 0.8767, 0.6109, 0.8904, 0.5918, 0.8766, 0.5919, 0.864, 0.611, 0.864, 0.611, 0.8767, 0.5919, 0.864, 0.5919, 0.8521, 0.6111, 0.8521, 0.611, 0.864, 0.5919, 0.8521, 0.5919, 0.8405, 0.6111, 0.8405, 0.6111, 0.8521, 0.5727, 0.8404, 0.5727, 0.8289, 0.5918, 0.8289, 0.5919, 0.8405, 0.5727, 0.8289, 0.5727, 0.817, 0.5918, 0.8169, 0.5918, 0.8289, 0.5727, 0.817, 0.5726, 0.8044, 0.5918, 0.8044, 0.5918, 0.8169, 0.5726, 0.8044, 0.5726, 0.7907, 0.5918, 0.7908, 0.5918, 0.8044, 0.5726, 0.7907, 0.5726, 0.7757, 0.5918, 0.7756, 0.5918, 0.7908, 0.5726, 0.7757, 0.5726, 0.7591, 0.5917, 0.7591, 0.5918, 0.7756, 0.5726, 0.7591, 0.5725, 0.7411, 0.5916, 0.7412, 0.5917, 0.7591, 0.5725, 0.7411, 0.5724, 0.7224, 0.5914, 0.7224, 0.5916, 0.7412, 0.5721, 0.9585, 0.5723, 0.9398, 0.5914, 0.9398, 0.5911, 0.9587, 0.5723, 0.9398, 0.5724, 0.9219, 0.5915, 0.9219, 0.5914, 0.9398, 0.5724, 0.9219, 0.5725, 0.9053, 0.5917, 0.9052, 0.5915, 0.9219, 0.5725, 0.9053, 0.5726, 0.8902, 0.5918, 0.8902, 0.5917, 0.9052, 0.5726, 0.8902, 0.5726, 0.8764, 0.5918, 0.8766, 0.5918, 0.8902, 0.5726, 0.8764, 0.5727, 0.8639, 0.5919, 0.864, 0.5918, 0.8766, 0.5727, 0.8639, 0.5727, 0.852, 0.5919, 0.8521, 0.5919, 0.864, 0.5727, 0.852, 0.5727, 0.8404, 0.5919, 0.8405, 0.5919, 0.8521, 0.5536, 0.8404, 0.5536, 0.8289, 0.5727, 0.8289, 0.5727, 0.8404, 0.5536, 0.8289, 0.5536, 0.817, 0.5727, 0.817, 0.5727, 0.8289, 0.5536, 0.817, 0.5535, 0.8044, 0.5726, 0.8044, 0.5727, 0.817, 0.5535, 0.8044, 0.5535, 0.7908, 0.5726, 0.7907, 0.5726, 0.8044, 0.5535, 0.7908, 0.5535, 0.7758, 0.5726, 0.7757, 0.5726, 0.7907, 0.5535, 0.7758, 0.5534, 0.7593, 0.5726, 0.7591, 0.5726, 0.7757, 0.5534, 0.7593, 0.5534, 0.7413, 0.5725, 0.7411, 0.5726, 0.7591, 0.5534, 0.7413, 0.5533, 0.7225, 0.5724, 0.7224, 0.5725, 0.7411, 0.553, 0.9583, 0.5532, 0.9395, 0.5723, 0.9398, 0.5721, 0.9585, 0.5532, 0.9395, 0.5533, 0.9216, 0.5724, 0.9219, 0.5723, 0.9398, 0.5533, 0.9216, 0.5534, 0.9051, 0.5725, 0.9053, 0.5724, 0.9219, 0.5534, 0.9051, 0.5535, 0.8901, 0.5726, 0.8902, 0.5725, 0.9053, 0.5535, 0.8901, 0.5535, 0.8765, 0.5726, 0.8764, 0.5726, 0.8902, 0.5535, 0.8765, 0.5536, 0.8639, 0.5727, 0.8639, 0.5726, 0.8764, 0.5536, 0.8639, 0.5536, 0.852, 0.5727, 0.852, 0.5727, 0.8639, 0.5536, 0.852, 0.5536, 0.8404, 0.5727, 0.8404, 0.5727, 0.852, 0.5345, 0.8404, 0.5345, 0.8289, 0.5536, 0.8289, 0.5536, 0.8404, 0.5345, 0.8289, 0.5344, 0.8171, 0.5536, 0.817, 0.5536, 0.8289, 0.5344, 0.8171, 0.5344, 0.8045, 0.5535, 0.8044, 0.5536, 0.817, 0.5344, 0.8045, 0.5344, 0.7908, 0.5535, 0.7908, 0.5535, 0.8044, 0.5344, 0.7908, 0.5344, 0.7757, 0.5535, 0.7758, 0.5535, 0.7908, 0.5344, 0.7757, 0.5344, 0.7592, 0.5534, 0.7593, 0.5535, 0.7758, 0.5344, 0.7592, 0.5343, 0.7413, 0.5534, 0.7413, 0.5534, 0.7593, 0.5343, 0.7413, 0.5342, 0.7226, 0.5533, 0.7225, 0.5534, 0.7413, 0.534, 0.9582, 0.5341, 0.9395, 0.5532, 0.9395, 0.553, 0.9583, 0.5341, 0.9395, 0.5342, 0.9216, 0.5533, 0.9216, 0.5532, 0.9395, 0.5342, 0.9216, 0.5343, 0.9051, 0.5534, 0.9051, 0.5533, 0.9216, 0.5343, 0.9051, 0.5344, 0.8901, 0.5535, 0.8901, 0.5534, 0.9051, 0.5344, 0.8901, 0.5344, 0.8764, 0.5535, 0.8765, 0.5535, 0.8901, 0.5344, 0.8764, 0.5344, 0.8638, 0.5536, 0.8639, 0.5535, 0.8765, 0.5344, 0.8638, 0.5345, 0.8519, 0.5536, 0.852, 0.5536, 0.8639, 0.5345, 0.8519, 0.5345, 0.8404, 0.5536, 0.8404, 0.5536, 0.852, 0.5154, 0.8405, 0.5154, 0.8289, 0.5345, 0.8289, 0.5345, 0.8404, 0.5154, 0.8289, 0.5153, 0.817, 0.5344, 0.8171, 0.5345, 0.8289, 0.5153, 0.817, 0.5153, 0.8045, 0.5344, 0.8045, 0.5344, 0.8171, 0.5153, 0.8045, 0.5153, 0.791, 0.5344, 0.7908, 0.5344, 0.8045, 0.5153, 0.791, 0.5153, 0.7759, 0.5344, 0.7757, 0.5344, 0.7908, 0.5153, 0.7759, 0.5153, 0.7594, 0.5344, 0.7592, 0.5344, 0.7757, 0.5153, 0.7594, 0.5153, 0.7415, 0.5343, 0.7413, 0.5344, 0.7592, 0.5153, 0.7415, 0.5152, 0.7228, 0.5342, 0.7226, 0.5343, 0.7413, 0.515, 0.958, 0.5151, 0.9393, 0.5341, 0.9395, 0.534, 0.9582, 0.5151, 0.9393, 0.5151, 0.9213, 0.5342, 0.9216, 0.5341, 0.9395, 0.5151, 0.9213, 0.5153, 0.905, 0.5343, 0.9051, 0.5342, 0.9216, 0.5153, 0.905, 0.5153, 0.8899, 0.5344, 0.8901, 0.5343, 0.9051, 0.5153, 0.8899, 0.5153, 0.8763, 0.5344, 0.8764, 0.5344, 0.8901, 0.5153, 0.8763, 0.5154, 0.8638, 0.5344, 0.8638, 0.5344, 0.8764, 0.5154, 0.8638, 0.5154, 0.852, 0.5345, 0.8519, 0.5344, 0.8638, 0.5154, 0.852, 0.5154, 0.8405, 0.5345, 0.8404, 0.5345, 0.8519, 0.4963, 0.8404, 0.4963, 0.829, 0.5154, 0.8289, 0.5154, 0.8405, 0.4963, 0.829, 0.4963, 0.8171, 0.5153, 0.817, 0.5154, 0.8289, 0.4963, 0.8171, 0.4963, 0.8044, 0.5153, 0.8045, 0.5153, 0.817, 0.4963, 0.8044, 0.4962, 0.7909, 0.5153, 0.791, 0.5153, 0.8045, 0.4962, 0.7909, 0.4963, 0.7759, 0.5153, 0.7759, 0.5153, 0.791, 0.4963, 0.7759, 0.4962, 0.7595, 0.5153, 0.7594, 0.5153, 0.7759, 0.4962, 0.7595, 0.4963, 0.7416, 0.5153, 0.7415, 0.5153, 0.7594, 0.4963, 0.7416, 0.4962, 0.723, 0.5152, 0.7228, 0.5153, 0.7415, 0.496, 0.9579, 0.4961, 0.9392, 0.5151, 0.9393, 0.515, 0.958, 0.4961, 0.9392, 0.4961, 0.9213, 0.5151, 0.9213, 0.5151, 0.9393, 0.4961, 0.9213, 0.4962, 0.9048, 0.5153, 0.905, 0.5151, 0.9213, 0.4962, 0.9048, 0.4962, 0.89, 0.5153, 0.8899, 0.5153, 0.905, 0.4962, 0.89, 0.4963, 0.8763, 0.5153, 0.8763, 0.5153, 0.8899, 0.4963, 0.8763, 0.4963, 0.8638, 0.5154, 0.8638, 0.5153, 0.8763, 0.4963, 0.8638, 0.4963, 0.8519, 0.5154, 0.852, 0.5154, 0.8638, 0.4963, 0.8519, 0.4963, 0.8404, 0.5154, 0.8405, 0.5154, 0.852, 0.4772, 0.8403, 0.4772, 0.8288, 0.4963, 0.829, 0.4963, 0.8404, 0.4772, 0.8288, 0.4772, 0.8171, 0.4963, 0.8171, 0.4963, 0.829, 0.4772, 0.8171, 0.4773, 0.8045, 0.4963, 0.8044, 0.4963, 0.8171, 0.4773, 0.8045, 0.4772, 0.7908, 0.4962, 0.7909, 0.4963, 0.8044, 0.4772, 0.7908, 0.4773, 0.776, 0.4963, 0.7759, 0.4962, 0.7909, 0.4773, 0.776, 0.4772, 0.7594, 0.4962, 0.7595, 0.4963, 0.7759, 0.4772, 0.7594, 0.4772, 0.7417, 0.4963, 0.7416, 0.4962, 0.7595, 0.4772, 0.7417, 0.4773, 0.723, 0.4962, 0.723, 0.4963, 0.7416, 0.4771, 0.9578, 0.4771, 0.9391, 0.4961, 0.9392, 0.496, 0.9579, 0.4771, 0.9391, 0.4771, 0.9214, 0.4961, 0.9213, 0.4961, 0.9392, 0.4771, 0.9214, 0.4771, 0.9049, 0.4962, 0.9048, 0.4961, 0.9213, 0.4771, 0.9049, 0.4772, 0.8899, 0.4962, 0.89, 0.4962, 0.9048, 0.4772, 0.8899, 0.4772, 0.8763, 0.4963, 0.8763, 0.4962, 0.89, 0.4772, 0.8763, 0.4773, 0.8637, 0.4963, 0.8638, 0.4963, 0.8763, 0.4773, 0.8637, 0.4772, 0.8519, 0.4963, 0.8519, 0.4963, 0.8638, 0.4772, 0.8519, 0.4772, 0.8403, 0.4963, 0.8404, 0.4963, 0.8519, 0.4582, 0.8404, 0.4582, 0.8289, 0.4772, 0.8288, 0.4772, 0.8403, 0.4582, 0.8289, 0.4582, 0.8171, 0.4772, 0.8171, 0.4772, 0.8288, 0.4582, 0.8171, 0.4582, 0.8045, 0.4773, 0.8045, 0.4772, 0.8171, 0.4582, 0.8045, 0.4582, 0.7908, 0.4772, 0.7908, 0.4773, 0.8045, 0.4582, 0.7908, 0.4582, 0.7758, 0.4773, 0.776, 0.4772, 0.7908, 0.4582, 0.7758, 0.4582, 0.7593, 0.4772, 0.7594, 0.4773, 0.776, 0.4582, 0.7593, 0.4582, 0.7415, 0.4772, 0.7417, 0.4772, 0.7594, 0.4582, 0.7415, 0.4583, 0.7229, 0.4773, 0.723, 0.4772, 0.7417, 0.4581, 0.9579, 0.4581, 0.9393, 0.4771, 0.9391, 0.4771, 0.9578, 0.4581, 0.9393, 0.4581, 0.9215, 0.4771, 0.9214, 0.4771, 0.9391, 0.4581, 0.9215, 0.4581, 0.9049, 0.4771, 0.9049, 0.4771, 0.9214, 0.4581, 0.9049, 0.4581, 0.8899, 0.4772, 0.8899, 0.4771, 0.9049, 0.4581, 0.8899, 0.4582, 0.8762, 0.4772, 0.8763, 0.4772, 0.8899, 0.4582, 0.8762, 0.4582, 0.8637, 0.4773, 0.8637, 0.4772, 0.8763, 0.4582, 0.8637, 0.4582, 0.8518, 0.4772, 0.8519, 0.4773, 0.8637, 0.4582, 0.8518, 0.4582, 0.8404, 0.4772, 0.8403, 0.4772, 0.8519, 0.4391, 0.8403, 0.4391, 0.8289, 0.4582, 0.8289, 0.4582, 0.8404, 0.4391, 0.8289, 0.4391, 0.817, 0.4582, 0.8171, 0.4582, 0.8289, 0.4391, 0.817, 0.4392, 0.8044, 0.4582, 0.8045, 0.4582, 0.8171, 0.4392, 0.8044, 0.4392, 0.7909, 0.4582, 0.7908, 0.4582, 0.8045, 0.4392, 0.7909, 0.4392, 0.776, 0.4582, 0.7758, 0.4582, 0.7908, 0.4392, 0.776, 0.4392, 0.7595, 0.4582, 0.7593, 0.4582, 0.7758, 0.4392, 0.7595, 0.4392, 0.7416, 0.4582, 0.7415, 0.4582, 0.7593, 0.4392, 0.7416, 0.4393, 0.7228, 0.4583, 0.7229, 0.4582, 0.7415, 0.439, 0.9579, 0.439, 0.9391, 0.4581, 0.9393, 0.4581, 0.9579, 0.439, 0.9391, 0.439, 0.9213, 0.4581, 0.9215, 0.4581, 0.9393, 0.439, 0.9213, 0.4391, 0.9048, 0.4581, 0.9049, 0.4581, 0.9215, 0.4391, 0.9048, 0.4391, 0.8898, 0.4581, 0.8899, 0.4581, 0.9049, 0.4391, 0.8898, 0.4391, 0.8762, 0.4582, 0.8762, 0.4581, 0.8899, 0.4391, 0.8762, 0.4391, 0.8637, 0.4582, 0.8637, 0.4582, 0.8762, 0.4391, 0.8637, 0.4391, 0.8518, 0.4582, 0.8518, 0.4582, 0.8637, 0.4391, 0.8518, 0.4391, 0.8403, 0.4582, 0.8404, 0.4582, 0.8518, 0.42, 0.8404, 0.42, 0.8288, 0.4391, 0.8289, 0.4391, 0.8403, 0.42, 0.8288, 0.4201, 0.817, 0.4391, 0.817, 0.4391, 0.8289, 0.4201, 0.817, 0.4201, 0.8045, 0.4392, 0.8044, 0.4391, 0.817, 0.4201, 0.8045, 0.4201, 0.7908, 0.4392, 0.7909, 0.4392, 0.8044, 0.4201, 0.7908, 0.4201, 0.7759, 0.4392, 0.776, 0.4392, 0.7909, 0.4201, 0.7759, 0.4201, 0.7593, 0.4392, 0.7595, 0.4392, 0.776, 0.4201, 0.7593, 0.4202, 0.7414, 0.4392, 0.7416, 0.4392, 0.7595, 0.4202, 0.7414, 0.4202, 0.7227, 0.4393, 0.7228, 0.4392, 0.7416, 0.4199, 0.9581, 0.4199, 0.9393, 0.439, 0.9391, 0.439, 0.9579, 0.4199, 0.9393, 0.4199, 0.9214, 0.439, 0.9213, 0.439, 0.9391, 0.4199, 0.9214, 0.42, 0.9048, 0.4391, 0.9048, 0.439, 0.9213, 0.42, 0.9048, 0.4201, 0.8899, 0.4391, 0.8898, 0.4391, 0.9048, 0.4201, 0.8899, 0.4201, 0.8762, 0.4391, 0.8762, 0.4391, 0.8898, 0.4201, 0.8762, 0.4201, 0.8636, 0.4391, 0.8637, 0.4391, 0.8762, 0.4201, 0.8636, 0.4201, 0.8518, 0.4391, 0.8518, 0.4391, 0.8637, 0.4201, 0.8518, 0.42, 0.8404, 0.4391, 0.8403, 0.4391, 0.8518, 0.401, 0.8403, 0.401, 0.8288, 0.42, 0.8288, 0.42, 0.8404, 0.401, 0.8288, 0.401, 0.8169, 0.4201, 0.817, 0.42, 0.8288, 0.401, 0.8169, 0.4011, 0.8044, 0.4201, 0.8045, 0.4201, 0.817, 0.4011, 0.8044, 0.4011, 0.7909, 0.4201, 0.7908, 0.4201, 0.8045, 0.4011, 0.7909, 0.4011, 0.7758, 0.4201, 0.7759, 0.4201, 0.7908, 0.4011, 0.7758, 0.4011, 0.7593, 0.4201, 0.7593, 0.4201, 0.7759, 0.4011, 0.7593, 0.4011, 0.7415, 0.4202, 0.7414, 0.4201, 0.7593, 0.4011, 0.7415, 0.4011, 0.7228, 0.4202, 0.7227, 0.4202, 0.7414, 0.4008, 0.958, 0.4008, 0.9394, 0.4199, 0.9393, 0.4199, 0.9581, 0.4008, 0.9394, 0.4009, 0.9214, 0.4199, 0.9214, 0.4199, 0.9393, 0.4009, 0.9214, 0.4009, 0.9048, 0.42, 0.9048, 0.4199, 0.9214, 0.4009, 0.9048, 0.401, 0.8897, 0.4201, 0.8899, 0.42, 0.9048, 0.401, 0.8897, 0.401, 0.8762, 0.4201, 0.8762, 0.4201, 0.8899, 0.401, 0.8762, 0.401, 0.8636, 0.4201, 0.8636, 0.4201, 0.8762, 0.401, 0.8636, 0.401, 0.8518, 0.4201, 0.8518, 0.4201, 0.8636, 0.401, 0.8518, 0.401, 0.8403, 0.42, 0.8404, 0.4201, 0.8518, 0.382, 0.8402, 0.382, 0.8287, 0.401, 0.8288, 0.401, 0.8403, 0.382, 0.8287, 0.382, 0.8169, 0.401, 0.8169, 0.401, 0.8288, 0.382, 0.8169, 0.382, 0.8044, 0.4011, 0.8044, 0.401, 0.8169, 0.382, 0.8044, 0.382, 0.7907, 0.4011, 0.7909, 0.4011, 0.8044, 0.382, 0.7907, 0.382, 0.7759, 0.4011, 0.7758, 0.4011, 0.7909, 0.382, 0.7759, 0.3821, 0.7595, 0.4011, 0.7593, 0.4011, 0.7758, 0.3821, 0.7595, 0.3822, 0.7416, 0.4011, 0.7415, 0.4011, 0.7593, 0.3822, 0.7416, 0.3821, 0.723, 0.4011, 0.7228, 0.4011, 0.7415, 0.3817, 0.9578, 0.3818, 0.9391, 0.4008, 0.9394, 0.4008, 0.958, 0.3818, 0.9391, 0.3818, 0.9212, 0.4009, 0.9214, 0.4008, 0.9394, 0.3818, 0.9212, 0.3819, 0.9047, 0.4009, 0.9048, 0.4009, 0.9214, 0.3819, 0.9047, 0.3819, 0.8898, 0.401, 0.8897, 0.4009, 0.9048, 0.3819, 0.8898, 0.382, 0.8762, 0.401, 0.8762, 0.401, 0.8897, 0.382, 0.8762, 0.382, 0.8636, 0.401, 0.8636, 0.401, 0.8762, 0.382, 0.8636, 0.382, 0.8517, 0.401, 0.8518, 0.401, 0.8636, 0.382, 0.8517, 0.382, 0.8402, 0.401, 0.8403, 0.401, 0.8518, 0.3629, 0.8402, 0.3629, 0.8288, 0.382, 0.8287, 0.382, 0.8402, 0.3629, 0.8288, 0.3629, 0.8169, 0.382, 0.8169, 0.382, 0.8287, 0.3629, 0.8169, 0.363, 0.8044, 0.382, 0.8044, 0.382, 0.8169, 0.363, 0.8044, 0.363, 0.7907, 0.382, 0.7907, 0.382, 0.8044, 0.363, 0.7907, 0.3631, 0.7757, 0.382, 0.7759, 0.382, 0.7907, 0.3631, 0.7757, 0.3631, 0.7592, 0.3821, 0.7595, 0.382, 0.7759, 0.3631, 0.7592, 0.3632, 0.7416, 0.3822, 0.7416, 0.3821, 0.7595, 0.3632, 0.7416, 0.3632, 0.723, 0.3821, 0.723, 0.3822, 0.7416, 0.3626, 0.9577, 0.3627, 0.939, 0.3818, 0.9391, 0.3817, 0.9578, 0.3627, 0.939, 0.3628, 0.9214, 0.3818, 0.9212, 0.3818, 0.9391, 0.3628, 0.9214, 0.3628, 0.9048, 0.3819, 0.9047, 0.3818, 0.9212, 0.3628, 0.9048, 0.3628, 0.8898, 0.3819, 0.8898, 0.3819, 0.9047, 0.3628, 0.8898, 0.3629, 0.8761, 0.382, 0.8762, 0.3819, 0.8898, 0.3629, 0.8761, 0.3629, 0.8636, 0.382, 0.8636, 0.382, 0.8762, 0.3629, 0.8636, 0.3629, 0.8517, 0.382, 0.8517, 0.382, 0.8636, 0.3629, 0.8517, 0.3629, 0.8402, 0.382, 0.8402, 0.382, 0.8517, 0.3438, 0.8401, 0.3439, 0.8287, 0.3629, 0.8288, 0.3629, 0.8402, 0.3439, 0.8287, 0.3439, 0.8168, 0.3629, 0.8169, 0.3629, 0.8288, 0.3439, 0.8168, 0.3439, 0.8042, 0.363, 0.8044, 0.3629, 0.8169, 0.3439, 0.8042, 0.344, 0.7908, 0.363, 0.7907, 0.363, 0.8044, 0.344, 0.7908, 0.3441, 0.7758, 0.3631, 0.7757, 0.363, 0.7907, 0.3441, 0.7758, 0.3442, 0.7593, 0.3631, 0.7592, 0.3631, 0.7757, 0.3442, 0.7593, 0.3442, 0.7417, 0.3632, 0.7416, 0.3631, 0.7592, 0.3442, 0.7417, 0.3443, 0.7231, 0.3632, 0.723, 0.3632, 0.7416, 0.3437, 0.9576, 0.3437, 0.9389, 0.3627, 0.939, 0.3626, 0.9577, 0.3437, 0.9389, 0.3438, 0.9212, 0.3628, 0.9214, 0.3627, 0.939, 0.3438, 0.9212, 0.3438, 0.9047, 0.3628, 0.9048, 0.3628, 0.9214, 0.3438, 0.9047, 0.3438, 0.8896, 0.3628, 0.8898, 0.3628, 0.9048, 0.3438, 0.8896, 0.3438, 0.8761, 0.3629, 0.8761, 0.3628, 0.8898, 0.3438, 0.8761, 0.3438, 0.8635, 0.3629, 0.8636, 0.3629, 0.8761, 0.3438, 0.8635, 0.3439, 0.8517, 0.3629, 0.8517, 0.3629, 0.8636, 0.3439, 0.8517, 0.3438, 0.8401, 0.3629, 0.8402, 0.3629, 0.8517, 0.3248, 0.8401, 0.3248, 0.8286, 0.3439, 0.8287, 0.3438, 0.8401, 0.3248, 0.8286, 0.3249, 0.8168, 0.3439, 0.8168, 0.3439, 0.8287, 0.3249, 0.8168, 0.3249, 0.8043, 0.3439, 0.8042, 0.3439, 0.8168, 0.3249, 0.8043, 0.325, 0.7905, 0.344, 0.7908, 0.3439, 0.8042, 0.325, 0.7905, 0.3251, 0.7758, 0.3441, 0.7758, 0.344, 0.7908, 0.3251, 0.7758, 0.3253, 0.7593, 0.3442, 0.7593, 0.3441, 0.7758, 0.3253, 0.7593, 0.3253, 0.7415, 0.3442, 0.7417, 0.3442, 0.7593, 0.3253, 0.7415, 0.3255, 0.723, 0.3443, 0.7231, 0.3442, 0.7417, 0.3248, 0.9575, 0.3248, 0.9389, 0.3437, 0.9389, 0.3437, 0.9576, 0.3248, 0.9389, 0.3248, 0.9211, 0.3438, 0.9212, 0.3437, 0.9389, 0.3248, 0.9211, 0.3247, 0.9046, 0.3438, 0.9047, 0.3438, 0.9212, 0.3247, 0.9046, 0.3247, 0.8898, 0.3438, 0.8896, 0.3438, 0.9047, 0.3247, 0.8898, 0.3248, 0.876, 0.3438, 0.8761, 0.3438, 0.8896, 0.3248, 0.876, 0.3248, 0.8635, 0.3438, 0.8635, 0.3438, 0.8761, 0.3248, 0.8635, 0.3248, 0.8517, 0.3439, 0.8517, 0.3438, 0.8635, 0.3248, 0.8517, 0.3248, 0.8401, 0.3438, 0.8401, 0.3439, 0.8517, 0.3057, 0.8401, 0.3057, 0.8285, 0.3248, 0.8286, 0.3248, 0.8401, 0.3057, 0.8285, 0.3058, 0.8166, 0.3249, 0.8168, 0.3248, 0.8286, 0.3058, 0.8166, 0.3059, 0.8041, 0.3249, 0.8043, 0.3249, 0.8168, 0.3059, 0.8041, 0.306, 0.7906, 0.325, 0.7905, 0.3249, 0.8043, 0.306, 0.7906, 0.3061, 0.7755, 0.3251, 0.7758, 0.325, 0.7905, 0.3061, 0.7755, 0.3063, 0.7592, 0.3253, 0.7593, 0.3251, 0.7758, 0.3063, 0.7592, 0.3064, 0.7413, 0.3253, 0.7415, 0.3253, 0.7593, 0.3064, 0.7413, 0.3067, 0.7227, 0.3255, 0.723, 0.3253, 0.7415, 0.3059, 0.9576, 0.3058, 0.939, 0.3248, 0.9389, 0.3248, 0.9575, 0.3058, 0.939, 0.3058, 0.9211, 0.3248, 0.9211, 0.3248, 0.9389, 0.3058, 0.9211, 0.3057, 0.9047, 0.3247, 0.9046, 0.3248, 0.9211, 0.3057, 0.9047, 0.3057, 0.8896, 0.3247, 0.8898, 0.3247, 0.9046, 0.3057, 0.8896, 0.3057, 0.8761, 0.3248, 0.876, 0.3247, 0.8898, 0.3057, 0.8761, 0.3057, 0.8635, 0.3248, 0.8635, 0.3248, 0.876, 0.3057, 0.8635, 0.3057, 0.8516, 0.3248, 0.8517, 0.3248, 0.8635, 0.3057, 0.8516, 0.3057, 0.8401, 0.3248, 0.8401, 0.3248, 0.8517, 0.2866, 0.84, 0.2866, 0.8285, 0.3057, 0.8285, 0.3057, 0.8401, 0.2866, 0.8285, 0.2867, 0.8166, 0.3058, 0.8166, 0.3057, 0.8285, 0.2867, 0.8166, 0.2868, 0.804, 0.3059, 0.8041, 0.3058, 0.8166, 0.2868, 0.804, 0.2869, 0.7903, 0.306, 0.7906, 0.3059, 0.8041, 0.2869, 0.7903, 0.287, 0.7752, 0.3061, 0.7755, 0.306, 0.7906, 0.287, 0.7752, 0.2873, 0.7587, 0.3063, 0.7592, 0.3061, 0.7755, 0.2873, 0.7587, 0.2875, 0.7409, 0.3064, 0.7413, 0.3063, 0.7592, 0.2875, 0.7409, 0.2878, 0.7224, 0.3067, 0.7227, 0.3064, 0.7413, 0.287, 0.9578, 0.2869, 0.9391, 0.3058, 0.939, 0.3059, 0.9576, 0.2869, 0.9391, 0.2868, 0.9214, 0.3058, 0.9211, 0.3058, 0.939, 0.2868, 0.9214, 0.2867, 0.9049, 0.3057, 0.9047, 0.3058, 0.9211, 0.2867, 0.9049, 0.2866, 0.8898, 0.3057, 0.8896, 0.3057, 0.9047, 0.2866, 0.8898, 0.2865, 0.8761, 0.3057, 0.8761, 0.3057, 0.8896, 0.2865, 0.8761, 0.2865, 0.8635, 0.3057, 0.8635, 0.3057, 0.8761, 0.2865, 0.8635, 0.2865, 0.8515, 0.3057, 0.8516, 0.3057, 0.8635, 0.2865, 0.8515, 0.2866, 0.84, 0.3057, 0.8401, 0.3057, 0.8516, 0.2674, 0.84, 0.2674, 0.8283, 0.2866, 0.8285, 0.2866, 0.84, 0.2674, 0.8283, 0.2675, 0.8164, 0.2867, 0.8166, 0.2866, 0.8285, 0.2675, 0.8164, 0.2676, 0.8038, 0.2868, 0.804, 0.2867, 0.8166, 0.2676, 0.8038, 0.2678, 0.7901, 0.2869, 0.7903, 0.2868, 0.804, 0.2678, 0.7901, 0.268, 0.7751, 0.287, 0.7752, 0.2869, 0.7903, 0.268, 0.7751, 0.2682, 0.7586, 0.2873, 0.7587, 0.287, 0.7752, 0.2682, 0.7586, 0.2686, 0.7408, 0.2875, 0.7409, 0.2873, 0.7587, 0.2686, 0.7408, 0.2689, 0.7222, 0.2878, 0.7224, 0.2875, 0.7409, 0.2681, 0.9579, 0.2679, 0.9393, 0.2869, 0.9391, 0.287, 0.9578, 0.2679, 0.9393, 0.2677, 0.9214, 0.2868, 0.9214, 0.2869, 0.9391, 0.2677, 0.9214, 0.2676, 0.9049, 0.2867, 0.9049, 0.2868, 0.9214, 0.2676, 0.9049, 0.2675, 0.8898, 0.2866, 0.8898, 0.2867, 0.9049, 0.2675, 0.8898, 0.2674, 0.8762, 0.2865, 0.8761, 0.2866, 0.8898, 0.2674, 0.8762, 0.2673, 0.8635, 0.2865, 0.8635, 0.2865, 0.8761, 0.2673, 0.8635, 0.2673, 0.8516, 0.2865, 0.8515, 0.2865, 0.8635, 0.2673, 0.8516, 0.2674, 0.84, 0.2866, 0.84, 0.2865, 0.8515])
me_cube.materials.append(mat_128)
me_cube.use_remesh_preserve_volume = False
me_cube.use_remesh_preserve_attributes = False
me_cube.use_mirror_vertex_groups = False
me_cube.update()

# ---- objects
ob_camera = bpy.data.objects.new('Camera', cam_camera)
ob_cube = bpy.data.objects.new('Cube', me_cube)
ob_lamp_002 = bpy.data.objects.new('Lamp.002', light_lamp_003)
ob_lamp_001 = bpy.data.objects.new('Lamp.001', light_lamp_001)
ob_lamp = bpy.data.objects.new('Lamp', light_lamp)

# ---- transforms, parenting, visibility, modifiers, constraints
ob_camera.location = (-2.986, -2.986, 4.438)
ob_camera.rotation_euler = (1.047, 3.451e-08, -0.7854)
ob_camera.lock_rotations_4d = False
ob_camera.empty_display_type = 'ARROWS'
ob_camera.lineart.crease_threshold = 0.0
ob_cube.location = (0.0, 0.0, 1.0)
ob_cube.lock_rotations_4d = False
ob_cube.empty_display_type = 'ARROWS'
ob_cube.lineart.crease_threshold = 0.0
ob_lamp_002.location = (0.0, 0.0, 2.0)
ob_lamp_002.rotation_euler = (-1.418e-08, -0.7854, 0.3491)
ob_lamp_002.lock_rotations_4d = False
ob_lamp_002.empty_display_type = 'ARROWS'
ob_lamp_002.lineart.crease_threshold = 0.0
ob_lamp_001.location = (0.0, 0.0, 0.0)
ob_lamp_001.rotation_euler = (-3.142, 0.7854, 3.491)
ob_lamp_001.lock_rotations_4d = False
ob_lamp_001.empty_display_type = 'ARROWS'
ob_lamp_001.lineart.crease_threshold = 0.0
ob_lamp.location = (0.0, 0.0, 0.0)
ob_lamp.rotation_euler = (-1.418e-08, -0.7854, 0.3491)
ob_lamp.lock_rotations_4d = False
ob_lamp.empty_display_type = 'ARROWS'
ob_lamp.lineart.crease_threshold = 0.0

# ---- collection membership
col_collection_1.objects.link(ob_camera)
col_collection_1.objects.link(ob_cube)
col_collection_1.objects.link(ob_lamp_002)
col_collection_1.objects.link(ob_lamp_001)
col_collection_1.objects.link(ob_lamp)

# ---- scene / render settings (as saved in the file)
scene.camera = ob_camera
scene.frame_start = 1; scene.frame_end = 250; scene.frame_set(1)
scene.render.engine = 'BLENDER_EEVEE_NEXT'
scene.render.image_settings.file_format = 'JPEG'
scene.render.image_settings.color_mode = 'RGB'
scene.render.image_settings.compression = 90
scene.render.resolution_x = 800
scene.render.resolution_y = 600
scene.render.pixel_aspect_x = 100.0
scene.render.pixel_aspect_y = 100.0
scene.render.fps = 25
scene.render.dither_intensity = 0.0
scene.render.use_compositing = False
scene.render.use_sequencer = False
scene.render.bake_margin = 6
scene.render.bake_bias = 0.0
scene.render.use_stamp_time = False
scene.render.use_stamp_date = False
scene.render.use_stamp_frame = False
scene.render.use_stamp_camera = False
scene.render.use_stamp_scene = False
scene.render.use_stamp_filename = False
scene.render.use_stamp_render_time = False
scene.render.stamp_font_size = 0
scene.cycles.use_denoising = False
scene.cycles.samples = 10
scene.cycles.sampling_pattern = 'TABULATED_SOBOL'
scene.cycles.light_sampling_threshold = 0.0
scene.cycles.use_adaptive_sampling = False
scene.cycles.use_light_tree = False
scene.cycles.blur_glossy = 0.0
scene.cycles.volume_bounces = 1
scene.cycles.pixel_filter_type = 'GAUSSIAN'
scene.cycles.sample_clamp_indirect = 0.0
scene.view_settings.view_transform = 'Raw'
bpy.context.view_layer.update()
